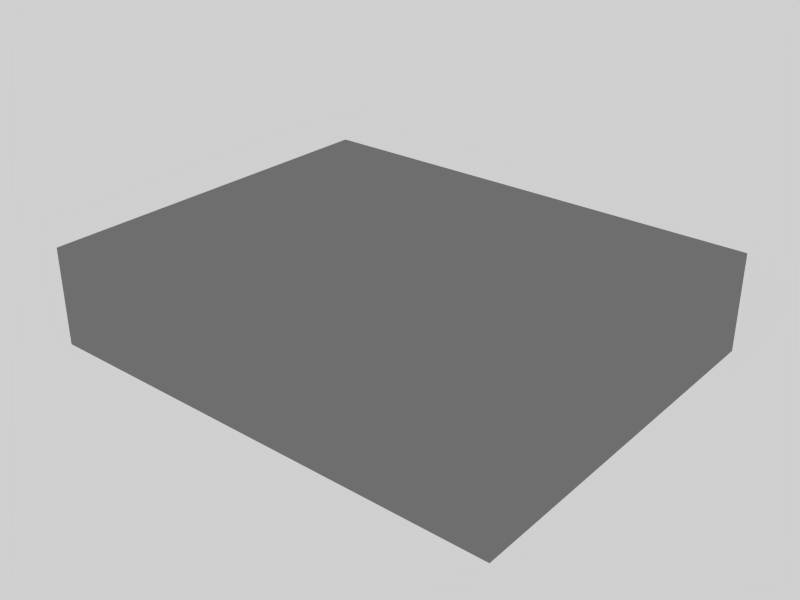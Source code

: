 # Source: 08-Fog.blend  (saved by Blender 2.52.5; exported with 4.5.12 LTS)
import bpy
from mathutils import Matrix  # noqa: F401  (used for matrix-valued properties, if any)

bpy.ops.wm.read_factory_settings(use_empty=True)
scene = bpy.context.scene
scene.name = 'Scene'

# ---- collections
col_collection_1 = bpy.data.collections.new('Collection 1'); scene.collection.children.link(col_collection_1)

# ---- materials (node trees are filled in below, after node groups)
mat_matred = bpy.data.materials.new('MatRed')
mat_matred.alpha_threshold = 0.0
mat_matred.use_transparent_shadow = False
mat_matred.diffuse_color = (0.6843, 0.3066, 0.3066, 1.0)
mat_matred.roughness = 0.5
mat_matred.line_color = (0.0, 0.0, 0.0, 1.0)
mat_matrednomist = bpy.data.materials.new('MatRedNoMist')
mat_matrednomist.alpha_threshold = 0.0
mat_matrednomist.use_transparent_shadow = False
mat_matrednomist.diffuse_color = (1.0, 0.01267, 0.01267, 1.0)
mat_matrednomist.roughness = 0.5
mat_matrednomist.line_color = (0.0, 0.0, 0.0, 1.0)
mat_material_001 = bpy.data.materials.new('Material.001')
mat_material_001.alpha_threshold = 0.0
mat_material_001.use_transparent_shadow = False
mat_material_001.diffuse_color = (0.2489, 0.2489, 0.2489, 1.0)
mat_material_001.roughness = 0.5
mat_material_001.line_color = (0.0, 0.0, 0.0, 1.0)
mat_material_002 = bpy.data.materials.new('Material.002')
mat_material_002.alpha_threshold = 0.0
mat_material_002.use_transparent_shadow = False
mat_material_002.diffuse_color = (0.2967, 0.1441, 0.01649, 1.0)
mat_material_002.roughness = 0.5
mat_material_002.line_color = (0.0, 0.0, 0.0, 1.0)
mat_matblue = bpy.data.materials.new('MatBlue')
mat_matblue.alpha_threshold = 0.0
mat_matblue.use_transparent_shadow = False
mat_matblue.diffuse_color = (0.0004115, 0.1154, 1.0, 1.0)
mat_matblue.roughness = 0.5
mat_matblue.line_color = (0.0, 0.0, 0.0, 1.0)
mat_matbluenomist = bpy.data.materials.new('MatBlueNoMist')
mat_matbluenomist.alpha_threshold = 0.0
mat_matbluenomist.use_transparent_shadow = False
mat_matbluenomist.diffuse_color = (0.0004115, 0.1154, 1.0, 1.0)
mat_matbluenomist.roughness = 0.5
mat_matbluenomist.line_color = (0.0, 0.0, 0.0, 1.0)

# ---- material node trees

# ---- world
world_world = bpy.data.worlds.new('World'); scene.world = world_world
world_world.color = (0.6267, 0.6267, 0.6267)
world_world.use_sun_shadow = False
world_world.sun_shadow_jitter_overblur = 0.0
world_world.cycles.sampling_method = 'MANUAL'
world_world.cycles.sample_map_resolution = 256

# ---- cameras
cam_camera_001 = bpy.data.cameras.new('Camera.001')
cam_camera_001.passepartout_alpha = 0.2
cam_camera_001.clip_end = 500.0
cam_camera_001.lens = 35.0
cam_camera_001.ortho_scale = 7.314
cam_camera_001.show_passepartout = False
cam_camera_001.show_safe_areas = True
cam_camera_001.dof.focus_distance = 0.0
cam_camera_001.dof.aperture_fstop = 128.0

# ---- lights
light_spot_001 = bpy.data.lights.new('Spot.001', 'POINT')
light_spot_001.transmission_factor = 0.0
light_spot_001.cutoff_distance = 30.0
light_spot_001.energy = 100.0
light_spot_001.shadow_buffer_clip_start = 1.001
light_spot_001.shadow_soft_size = 1.0
light_spot_001.shadow_maximum_resolution = 0.006
light_spot_001.use_absolute_resolution = True
light_spot_001.cycles.use_multiple_importance_sampling = False

# ---- meshes
me_cube_001 = bpy.data.meshes.new('Cube.001')
me_cube_001.from_pydata([(-5.295, 1.0, -1.0), (-5.295, -1.0, -1.0), (-7.295, -1.0, -1.0), (-7.295, 1.0, -1.0), (-5.295, 1.0, 1.0), (-5.295, -1.0, 1.0), (-7.295, -1.0, 1.0), (-7.295, 1.0, 1.0), (-5.295, 0.18, -1.0), (-7.295, 0.18, -1.0), (-5.295, 0.18, 1.0), (-7.295, 0.18, 1.0), (-5.295, -0.0914, -1.0), (-7.295, -0.0914, -1.0), (-5.295, -0.0914, 1.0), (-7.295, -0.0914, 1.0), (5.27, -0.0914, 1.0), (7.27, -0.0914, 1.0), (5.27, -0.0914, -1.0), (7.27, -0.0914, -1.0), (5.27, 0.18, 1.0), (7.27, 0.18, 1.0), (5.27, 0.18, -1.0), (7.27, 0.18, -1.0), (5.27, 1.0, 1.0), (5.27, -1.0, 1.0), (7.27, -1.0, 1.0), (7.27, 1.0, 1.0), (5.27, 1.0, -1.0), (5.27, -1.0, -1.0), (7.27, -1.0, -1.0), (7.27, 1.0, -1.0), (12.52, 0.18, 1.0), (12.52, 0.18, -1.0), (12.52, -0.0914, -1.0), (12.52, -0.0914, 1.0), (-12.52, -0.0914, -1.0), (-12.52, -0.0914, 1.0), (-12.52, 0.18, 1.0), (-12.52, 0.18, -1.0)], [], [(4, 0, 3, 7), (0, 8, 9, 3), (7, 11, 10, 4), (8, 0, 4, 10), (11, 7, 3, 9), (8, 12, 13, 9), (12, 1, 2, 13), (11, 15, 14, 10), (15, 6, 5, 14), (14, 5, 1, 12), (6, 15, 13, 2), (25, 16, 18, 29), (17, 26, 30, 19), (16, 25, 26, 17), (20, 16, 17, 21), (19, 30, 29, 18), (23, 19, 18, 22), (20, 24, 28, 22), (27, 21, 23, 31), (24, 20, 21, 27), (31, 23, 22, 28), (27, 31, 28, 24), (8, 10, 20, 22), (8, 22, 18, 12), (12, 18, 16, 14), (14, 16, 20, 10), (23, 21, 32, 33), (19, 23, 33, 34), (21, 17, 35, 32), (17, 19, 34, 35), (13, 15, 37, 36), (15, 11, 38, 37), (9, 13, 36, 39), (11, 9, 39, 38), (37, 38, 39, 36)])
_uv = me_cube_001.uv_layers.new(name='UVTex')
_uv.uv.foreach_set('vector', [0.3321, 0.8347, 0.3318, 0.9934, 0.2262, 0.9929, 0.2265, 0.8342, 0.8563, 0.9764, 0.8561, 0.9198, 0.8941, 0.919, 0.8943, 0.9756, 0.6163, 0.8375, 0.6162, 0.7809, 0.6542, 0.7809, 0.6543, 0.8375, 0.439, 0.6735, 0.4823, 0.6733, 0.4826, 0.832, 0.4393, 0.8322, 0.4393, 0.4152, 0.4826, 0.4154, 0.4823, 0.5741, 0.439, 0.5739, 0.8561, 0.9198, 0.856, 0.9011, 0.894, 0.9002, 0.8941, 0.919, 0.856, 0.9011, 0.8558, 0.8383, 0.8938, 0.8375, 0.894, 0.9002, 0.6162, 0.7809, 0.6161, 0.7622, 0.6542, 0.7622, 0.6542, 0.7809, 0.6161, 0.7622, 0.616, 0.6994, 0.654, 0.6994, 0.6542, 0.7622, 0.05993, 0.9977, 0.01198, 0.998, 0.01165, 0.8393, 0.05961, 0.839, 0.2262, 0.9977, 0.1782, 0.998, 0.1779, 0.8393, 0.2259, 0.839, 0.1672, 0.9977, 0.1192, 0.998, 0.1189, 0.8393, 0.1669, 0.839, 0.1189, 0.9977, 0.07097, 0.998, 0.07064, 0.8393, 0.1186, 0.839, 0.8551, 0.7621, 0.855, 0.6994, 0.893, 0.6994, 0.8931, 0.7621, 0.8551, 0.7809, 0.8551, 0.7621, 0.8931, 0.7621, 0.8932, 0.7809, 0.6171, 0.9064, 0.6168, 0.8437, 0.6548, 0.8429, 0.6551, 0.9056, 0.6171, 0.9252, 0.6171, 0.9064, 0.6551, 0.9056, 0.6552, 0.9243, 0.4388, 0.8322, 0.4821, 0.8324, 0.4818, 0.9911, 0.4385, 0.9909, 0.4826, 0.415, 0.4393, 0.4152, 0.439, 0.2565, 0.4823, 0.2563, 0.8553, 0.8375, 0.8551, 0.7809, 0.8932, 0.7809, 0.8933, 0.8375, 0.6174, 0.9818, 0.6171, 0.9252, 0.6552, 0.9243, 0.6554, 0.9809, 0.4382, 0.9914, 0.3326, 0.9909, 0.3329, 0.8322, 0.4385, 0.8327, 0.01336, 0.0002362, 0.1189, 0.0007231, 0.1172, 0.839, 0.01165, 0.8385, 0.8561, 0.9198, 0.6552, 0.9243, 0.6551, 0.9056, 0.856, 0.9011, 0.1206, 0.839, 0.1189, 0.0007231, 0.2245, 0.0002362, 0.2262, 0.8385, 0.6542, 0.7622, 0.8551, 0.7621, 0.8551, 0.7809, 0.6542, 0.7809, 0.227, 0.0002362, 0.3326, 0.000723, 0.3318, 0.4172, 0.2262, 0.4167, 0.6171, 0.9064, 0.6171, 0.9252, 0.5173, 0.9274, 0.5172, 0.9087, 0.8932, 0.7809, 0.8931, 0.7621, 0.993, 0.7621, 0.993, 0.7809, 0.3326, 0.8337, 0.227, 0.8342, 0.2262, 0.4177, 0.3318, 0.4172, 0.3326, 0.0007231, 0.4382, 0.0002362, 0.439, 0.4147, 0.3334, 0.4152, 0.6161, 0.7622, 0.6162, 0.7809, 0.5168, 0.7809, 0.5168, 0.7622, 0.8941, 0.919, 0.894, 0.9002, 0.9934, 0.898, 0.9935, 0.9167, 0.4382, 0.8322, 0.3326, 0.8317, 0.3334, 0.4172, 0.439, 0.4177, 0.4393, 0.09752, 0.4537, 0.09759, 0.4533, 0.2563, 0.439, 0.2562])
me_cube_001.use_remesh_preserve_volume = False
me_cube_001.use_remesh_preserve_attributes = False
me_cube_001.use_mirror_vertex_groups = False
me_cube_001.update()
me_cube_002 = bpy.data.meshes.new('Cube.002')
me_cube_002.from_pydata([(1.0, 1.0, -1.0), (1.0, -1.0, -1.0), (-1.0, -1.0, -1.0), (-1.0, 1.0, -1.0), (1.0, 1.0, 1.0), (1.0, -1.0, 1.0), (-1.0, -1.0, 1.0), (-1.0, 1.0, 1.0)], [], [(0, 1, 2, 3), (4, 7, 6, 5), (0, 4, 5, 1), (1, 5, 6, 2), (2, 6, 7, 3), (4, 0, 3, 7)])
me_cube_002.materials.append(mat_matred)
me_cube_002.use_remesh_preserve_volume = False
me_cube_002.use_remesh_preserve_attributes = False
me_cube_002.use_mirror_vertex_groups = False
me_cube_002.update()
me_cube_003 = bpy.data.meshes.new('Cube.003')
me_cube_003.from_pydata([(1.0, 1.0, -1.0), (1.0, -1.0, -1.0), (-1.0, -1.0, -1.0), (-1.0, 1.0, -1.0), (1.0, 1.0, 1.0), (1.0, -1.0, 1.0), (-1.0, -1.0, 1.0), (-1.0, 1.0, 1.0)], [], [(0, 1, 2, 3), (4, 7, 6, 5), (0, 4, 5, 1), (1, 5, 6, 2), (2, 6, 7, 3), (4, 0, 3, 7)])
me_cube_003.materials.append(mat_matrednomist)
me_cube_003.use_remesh_preserve_volume = False
me_cube_003.use_remesh_preserve_attributes = False
me_cube_003.use_mirror_vertex_groups = False
me_cube_003.update()
me_mesh_004 = bpy.data.meshes.new('Mesh.004')
me_mesh_004.from_pydata([(-0.9992, 0.004398, 0.0), (-1.0, -2.133e-15, 0.004466), (-1.001, -0.004398, 0.0), (-1.0, -2.133e-15, -0.004466), (-0.736, -0.06368, 0.0), (-0.7368, -0.06808, 0.004466), (-0.7377, -0.07247, 0.0), (-0.7368, -0.06808, -0.004466), (-0.4597, -0.09675, 0.0), (-0.4601, -0.1012, 0.004466), (-0.4604, -0.1057, 0.0), (-0.4601, -0.1012, -0.004466), (-0.1903, -0.1073, 0.0), (-0.1904, -0.1118, 0.004466), (-0.1905, -0.1163, 0.0), (-0.1904, -0.1118, -0.004466), (0.05177, -0.1079, 0.0), (0.05177, -0.1123, 0.004466), (0.05178, -0.1168, 0.0), (0.05177, -0.1123, -0.004466), (0.256, -0.1066, 0.0), (0.2562, -0.1111, 0.004466), (0.2563, -0.1155, 0.0), (0.2562, -0.1111, -0.004466), (0.4539, -0.09559, 0.0), (0.4544, -0.1, 0.004466), (0.4548, -0.1045, 0.0), (0.4544, -0.1, -0.004466), (0.6876, -0.06266, 0.0), (0.6883, -0.06706, 0.004466), (0.6891, -0.07146, 0.0), (0.6883, -0.06706, -0.004466), (0.9992, 0.004399, 0.0), (1.0, 2.133e-15, 0.004466), (1.001, -0.004399, 0.0), (1.0, 2.133e-15, -0.004466)], [], [(0, 4, 7, 3), (4, 0, 1, 5), (2, 6, 5, 1), (3, 7, 6, 2), (4, 8, 11, 7), (5, 9, 8, 4), (6, 10, 9, 5), (7, 11, 10, 6), (8, 12, 15, 11), (9, 13, 12, 8), (10, 14, 13, 9), (11, 15, 14, 10), (12, 16, 19, 15), (13, 17, 16, 12), (14, 18, 17, 13), (15, 19, 18, 14), (16, 20, 23, 19), (17, 21, 20, 16), (18, 22, 21, 17), (19, 23, 22, 18), (20, 24, 27, 23), (21, 25, 24, 20), (22, 26, 25, 21), (23, 27, 26, 22), (24, 28, 31, 27), (25, 29, 28, 24), (26, 30, 29, 25), (27, 31, 30, 26), (28, 32, 35, 31), (29, 33, 32, 28), (30, 34, 33, 29), (31, 35, 34, 30)])
me_mesh_004.polygons.foreach_set('use_smooth', [True] * 32)
_uv = me_mesh_004.uv_layers.new(name='UVTex')
_uv.uv.foreach_set('vector', [0.9829, 0.0004042, 0.8498, 0.132, 0.8323, 0.1316, 0.9653, 0.0, 0.6503, 0.132, 0.5173, 0.0004042, 0.5348, 0.0, 0.6678, 0.1316, 0.2154, 1.0, 0.08235, 0.8684, 0.09989, 0.868, 0.2329, 0.9996, 0.2672, 0.9996, 0.4003, 0.868, 0.4178, 0.8684, 0.2848, 1.0, 0.8498, 0.132, 0.7865, 0.27, 0.7688, 0.2698, 0.8323, 0.1316, 0.6678, 0.1316, 0.7313, 0.2698, 0.7137, 0.27, 0.6503, 0.132, 0.08235, 0.8684, 0.01878, 0.7299, 0.03643, 0.7297, 0.09989, 0.868, 0.4003, 0.868, 0.4637, 0.7297, 0.4814, 0.7299, 0.4178, 0.8684, 0.7865, 0.27, 0.7677, 0.4046, 0.7501, 0.4046, 0.7688, 0.2698, 0.7313, 0.2698, 0.7501, 0.4046, 0.7324, 0.4046, 0.7137, 0.27, 0.01878, 0.7299, 0.0, 0.595, 0.01766, 0.595, 0.03643, 0.7297, 0.4637, 0.7297, 0.4825, 0.595, 0.5001, 0.595, 0.4814, 0.7299, 0.7677, 0.4046, 0.7688, 0.5256, 0.7511, 0.5256, 0.7501, 0.4046, 0.7501, 0.4046, 0.749, 0.5256, 0.7314, 0.5256, 0.7324, 0.4046, 0.0, 0.595, 0.001054, 0.474, 0.01871, 0.474, 0.01766, 0.595, 0.4825, 0.595, 0.4814, 0.474, 0.4991, 0.474, 0.5001, 0.595, 0.7688, 0.5256, 0.773, 0.6276, 0.7553, 0.6277, 0.7511, 0.5256, 0.749, 0.5256, 0.7448, 0.6277, 0.7271, 0.6276, 0.7314, 0.5256, 0.001054, 0.474, 0.005282, 0.3718, 0.02294, 0.3719, 0.01871, 0.474, 0.4814, 0.474, 0.4772, 0.3719, 0.4949, 0.3718, 0.4991, 0.474, 0.773, 0.6276, 0.7966, 0.7265, 0.779, 0.7267, 0.7553, 0.6277, 0.7448, 0.6277, 0.7211, 0.7267, 0.7035, 0.7265, 0.7271, 0.6276, 0.005282, 0.3718, 0.02897, 0.2727, 0.04659, 0.2729, 0.02294, 0.3719, 0.4772, 0.3719, 0.4536, 0.2729, 0.4712, 0.2727, 0.4949, 0.3718, 0.7966, 0.7265, 0.8641, 0.8432, 0.8465, 0.8436, 0.779, 0.7267, 0.7211, 0.7267, 0.6536, 0.8436, 0.6361, 0.8432, 0.7035, 0.7265, 0.02897, 0.2727, 0.09662, 0.1556, 0.1141, 0.156, 0.04659, 0.2729, 0.4536, 0.2729, 0.386, 0.156, 0.4035, 0.1556, 0.4712, 0.2727, 0.8641, 0.8432, 1.0, 0.9988, 0.9825, 0.9992, 0.8465, 0.8436, 0.6536, 0.8436, 0.5177, 0.9992, 0.5001, 0.9988, 0.6361, 0.8432, 0.09662, 0.1556, 0.2325, 0.0, 0.2501, 0.0004005, 0.1141, 0.156, 0.386, 0.156, 0.2501, 0.0004005, 0.2676, 0.0, 0.4035, 0.1556])
me_mesh_004.use_remesh_preserve_volume = False
me_mesh_004.use_remesh_preserve_attributes = False
me_mesh_004.use_mirror_vertex_groups = False
me_mesh_004.update()
me_mesh_005 = bpy.data.meshes.new('Mesh.005')
me_mesh_005.from_pydata([(-0.999, 0.004353, 0.0), (-1.0, -2.133e-15, 0.004466), (-1.001, -0.004353, 0.0), (-1.0, -2.133e-15, -0.004466), (-0.7276, -0.08178, 0.0), (-0.7287, -0.08614, 0.004466), (-0.7297, -0.09049, 0.0), (-0.7287, -0.08614, -0.004466), (-0.423, -0.1325, 0.0), (-0.4235, -0.1369, 0.004466), (-0.4241, -0.1414, 0.0), (-0.4235, -0.1369, -0.004466), (-0.1191, -0.1562, 0.0), (-0.1193, -0.1607, 0.004466), (-0.1195, -0.1651, 0.0), (-0.1193, -0.1607, -0.004466), (0.1491, -0.1612, 0.0), (0.1492, -0.1657, 0.004466), (0.1492, -0.1701, 0.0), (0.1492, -0.1657, -0.004466), (0.3843, -0.1502, 0.0), (0.3847, -0.1546, 0.004466), (0.3851, -0.1591, 0.0), (0.3847, -0.1546, -0.004466), (0.6279, -0.119, 0.0), (0.6286, -0.1235, 0.004466), (0.6293, -0.1279, 0.0), (0.6286, -0.1235, -0.004466), (0.9029, -0.06593, 0.0), (0.9038, -0.0703, 0.004466), (0.9047, -0.07467, 0.0), (0.9038, -0.0703, -0.004466), (1.232, 0.01103, 0.0), (1.233, 0.006664, 0.004466), (1.234, 0.002296, 0.0), (1.233, 0.006664, -0.004466)], [], [(0, 4, 7, 3), (4, 0, 1, 5), (2, 6, 5, 1), (3, 7, 6, 2), (4, 8, 11, 7), (5, 9, 8, 4), (6, 10, 9, 5), (7, 11, 10, 6), (8, 12, 15, 11), (9, 13, 12, 8), (10, 14, 13, 9), (11, 15, 14, 10), (12, 16, 19, 15), (13, 17, 16, 12), (14, 18, 17, 13), (15, 19, 18, 14), (16, 20, 23, 19), (17, 21, 20, 16), (18, 22, 21, 17), (19, 23, 22, 18), (20, 24, 27, 23), (21, 25, 24, 20), (22, 26, 25, 21), (23, 27, 26, 22), (24, 28, 31, 27), (25, 29, 28, 24), (26, 30, 29, 25), (27, 31, 30, 26), (28, 32, 35, 31), (29, 33, 32, 28), (30, 34, 33, 29), (31, 35, 34, 30)])
me_mesh_005.polygons.foreach_set('use_smooth', [True] * 32)
_uv = me_mesh_005.uv_layers.new(name='UVTex')
_uv.uv.foreach_set('vector', [0.9868, 0.0004659, 0.8694, 0.1218, 0.8574, 0.1214, 0.9748, 0.0, 0.6308, 0.1218, 0.5133, 0.0004659, 0.5253, 0.0, 0.6427, 0.1214, 0.2249, 1.0, 0.1075, 0.8786, 0.1195, 0.8782, 0.2369, 0.9995, 0.2633, 0.9995, 0.3807, 0.8782, 0.3927, 0.8786, 0.2752, 1.0, 0.8694, 0.1218, 0.8005, 0.2581, 0.7884, 0.2579, 0.8574, 0.1214, 0.6427, 0.1214, 0.7117, 0.2579, 0.6996, 0.2581, 0.6308, 0.1218, 0.1075, 0.8786, 0.03838, 0.7419, 0.05048, 0.7417, 0.1195, 0.8782, 0.3807, 0.8782, 0.4497, 0.7417, 0.4618, 0.7419, 0.3927, 0.8786, 0.8005, 0.2581, 0.7686, 0.394, 0.7565, 0.3939, 0.7884, 0.2579, 0.7117, 0.2579, 0.7437, 0.3939, 0.7316, 0.394, 0.6996, 0.2581, 0.03838, 0.7419, 0.006388, 0.6057, 0.01852, 0.6056, 0.05048, 0.7417, 0.4497, 0.7417, 0.4816, 0.6056, 0.4938, 0.6057, 0.4618, 0.7419, 0.7686, 0.394, 0.7622, 0.514, 0.7501, 0.5141, 0.7565, 0.3939, 0.7437, 0.3939, 0.7501, 0.5141, 0.7379, 0.514, 0.7316, 0.394, 0.006388, 0.6057, 0.0, 0.4854, 0.01214, 0.4855, 0.01852, 0.6056, 0.4816, 0.6056, 0.488, 0.4855, 0.5002, 0.4854, 0.4938, 0.6057, 0.7622, 0.514, 0.7777, 0.6193, 0.7656, 0.6194, 0.7501, 0.5141, 0.7501, 0.5141, 0.7345, 0.6194, 0.7224, 0.6193, 0.7379, 0.514, 0.0, 0.4854, 0.01556, 0.3799, 0.02768, 0.3801, 0.01214, 0.4855, 0.488, 0.4855, 0.4725, 0.3801, 0.4846, 0.3799, 0.5002, 0.4854, 0.7777, 0.6193, 0.8208, 0.7283, 0.8088, 0.7286, 0.7656, 0.6194, 0.7345, 0.6194, 0.6914, 0.7286, 0.6793, 0.7283, 0.7224, 0.6193, 0.01556, 0.3799, 0.05876, 0.2706, 0.07082, 0.271, 0.02768, 0.3801, 0.4725, 0.3801, 0.4293, 0.271, 0.4414, 0.2706, 0.4846, 0.3799, 0.8208, 0.7283, 0.894, 0.8513, 0.882, 0.8517, 0.8088, 0.7286, 0.6914, 0.7286, 0.6181, 0.8517, 0.6061, 0.8513, 0.6793, 0.7283, 0.05876, 0.2706, 0.1321, 0.1474, 0.1441, 0.1478, 0.07082, 0.271, 0.4293, 0.271, 0.356, 0.1478, 0.368, 0.1474, 0.4414, 0.2706, 0.894, 0.8513, 1.0, 0.9987, 0.988, 0.9991, 0.882, 0.8517, 0.6181, 0.8517, 0.5122, 0.9991, 0.5002, 0.9987, 0.6061, 0.8513, 0.1321, 0.1474, 0.2381, 0.0, 0.2501, 0.0004196, 0.1441, 0.1478, 0.356, 0.1478, 0.2501, 0.0004196, 0.2621, 0.0, 0.368, 0.1474])
me_mesh_005.use_remesh_preserve_volume = False
me_mesh_005.use_remesh_preserve_attributes = False
me_mesh_005.use_mirror_vertex_groups = False
me_mesh_005.update()
me_mesh_006 = bpy.data.meshes.new('Mesh.006')
me_mesh_006.from_pydata([(-1.015, 0.004294, 0.0), (-1.016, -5.194e-10, 0.004466), (-1.018, -0.004294, 0.0), (-1.016, -5.194e-10, -0.004466), (-0.6964, -0.1046, 0.0), (-0.6976, -0.1089, 0.004466), (-0.6989, -0.1132, 0.0), (-0.6976, -0.1089, -0.004466), (-0.3901, -0.1778, 0.0), (-0.3908, -0.1822, 0.004466), (-0.3916, -0.1867, 0.0), (-0.3908, -0.1822, -0.004466), (-0.07798, -0.2096, 0.0), (-0.07811, -0.214, 0.004466), (-0.07823, -0.2185, 0.0), (-0.07811, -0.214, -0.004466), (0.2579, -0.1938, 0.0), (0.2584, -0.1982, 0.004466), (0.2589, -0.2027, 0.0), (0.2584, -0.1982, -0.004466), (0.6355, -0.1246, 0.0), (0.6365, -0.1289, 0.004466), (0.6376, -0.1333, 0.0), (0.6365, -0.1289, -0.004466), (1.073, 0.00435, 0.0), (1.074, 2.337e-09, 0.004466), (1.075, -0.00435, 0.0), (1.074, 2.337e-09, -0.004466)], [], [(0, 4, 7, 3), (4, 0, 1, 5), (2, 6, 5, 1), (3, 7, 6, 2), (4, 8, 11, 7), (5, 9, 8, 4), (6, 10, 9, 5), (7, 11, 10, 6), (8, 12, 15, 11), (9, 13, 12, 8), (10, 14, 13, 9), (11, 15, 14, 10), (12, 16, 19, 15), (13, 17, 16, 12), (14, 18, 17, 13), (15, 19, 18, 14), (16, 20, 23, 19), (17, 21, 20, 16), (18, 22, 21, 17), (19, 23, 22, 18), (20, 24, 27, 23), (21, 25, 24, 20), (22, 26, 25, 21), (23, 27, 26, 22)])
me_mesh_006.polygons.foreach_set('use_smooth', [True] * 24)
_uv = me_mesh_006.uv_layers.new(name='UVTex')
_uv.uv.foreach_set('vector', [0.9901, 0.0005851, 0.8721, 0.153, 0.8626, 0.1525, 0.9806, 0.0, 0.6281, 0.153, 0.51, 0.0005851, 0.5195, 0.0, 0.6376, 0.1525, 0.2307, 1.0, 0.1127, 0.8475, 0.1222, 0.847, 0.2402, 0.9994, 0.26, 0.9994, 0.378, 0.847, 0.3875, 0.8475, 0.2695, 1.0, 0.8721, 0.153, 0.7931, 0.2995, 0.7835, 0.2991, 0.8626, 0.1525, 0.6376, 0.1525, 0.7167, 0.2991, 0.707, 0.2995, 0.6281, 0.153, 0.1127, 0.8475, 0.03348, 0.7006, 0.04311, 0.7003, 0.1222, 0.847, 0.378, 0.847, 0.4571, 0.7003, 0.4667, 0.7006, 0.3875, 0.8475, 0.7931, 0.2995, 0.7598, 0.4486, 0.7501, 0.4486, 0.7835, 0.2991, 0.7167, 0.2991, 0.7501, 0.4486, 0.7404, 0.4486, 0.707, 0.2995, 0.03348, 0.7006, 0.0, 0.5509, 0.009694, 0.5508, 0.04311, 0.7003, 0.4571, 0.7003, 0.4905, 0.5508, 0.5002, 0.5509, 0.4667, 0.7006, 0.7598, 0.4486, 0.7786, 0.6091, 0.769, 0.6093, 0.7501, 0.4486, 0.7501, 0.4486, 0.7312, 0.6093, 0.7215, 0.6091, 0.7404, 0.4486, 0.0, 0.5509, 0.01894, 0.3898, 0.0286, 0.3901, 0.009694, 0.5508, 0.4905, 0.5508, 0.4716, 0.3901, 0.4812, 0.3898, 0.5002, 0.5509, 0.7786, 0.6091, 0.8564, 0.7894, 0.8469, 0.7899, 0.769, 0.6093, 0.7312, 0.6093, 0.6533, 0.7899, 0.6437, 0.7894, 0.7215, 0.6091, 0.01894, 0.3898, 0.09696, 0.209, 0.1065, 0.2095, 0.0286, 0.3901, 0.4716, 0.3901, 0.3937, 0.2095, 0.4032, 0.209, 0.4812, 0.3898, 0.8564, 0.7894, 1.0, 0.9984, 0.9904, 0.9989, 0.8469, 0.7899, 0.6533, 0.7899, 0.5097, 0.9989, 0.5002, 0.9984, 0.6437, 0.7894, 0.09696, 0.209, 0.2405, 0.0, 0.2501, 0.0005042, 0.1065, 0.2095, 0.3937, 0.2095, 0.2501, 0.0005042, 0.2596, 0.0, 0.4032, 0.209])
me_mesh_006.use_remesh_preserve_volume = False
me_mesh_006.use_remesh_preserve_attributes = False
me_mesh_006.use_mirror_vertex_groups = False
me_mesh_006.update()
me_plane = bpy.data.meshes.new('Plane')
me_plane.from_pydata([(60.41, 48.25, 0.0), (60.41, -48.25, 0.0), (-60.41, -48.25, 0.0), (-60.41, 48.25, 0.0), (60.41, 48.25, 25.01), (-60.41, 48.25, 25.01), (60.41, -48.25, 24.92), (-60.41, -48.25, 24.92)], [], [(0, 3, 2, 1), (3, 0, 4, 5), (1, 2, 7, 6), (2, 3, 5, 7), (0, 1, 6, 4), (4, 6, 7, 5)])
_uv = me_plane.uv_layers.new(name='UVTex')
_uv.uv.foreach_set('vector', [0.5099, 0.8564, 0.3731, 0.8564, 0.3731, 0.3154, 0.5099, 0.3154, 0.5099, 0.8564, 0.3731, 0.8564, 0.3731, 0.3154, 0.5099, 0.3154, 0.5099, 0.8564, 0.3731, 0.8564, 0.3731, 0.3154, 0.5099, 0.3154, 0.0, 0.0, 1.0, 0.0, 1.0, 1.0, 0.0, 1.0, 0.0, 0.0, 0.0, 1.0, 1.0, 1.0, 1.0, 0.0, 0.0, 0.0, 0.0, 1.0, 1.0, 1.0, 1.0, 0.0])
me_plane.materials.append(mat_material_001)
me_plane.use_remesh_preserve_volume = False
me_plane.use_remesh_preserve_attributes = False
me_plane.use_mirror_vertex_groups = False
me_plane.update()
me_pole = bpy.data.meshes.new('Pole')
me_pole.from_pydata([(1.634, 0.06988, -0.1061), (1.634, -0.06988, -0.1061), (-1.634, -0.06988, -0.1061), (-1.634, 0.06988, -0.1061), (1.634, 0.06988, 0.1061), (1.634, -0.06988, 0.1061), (-1.634, -0.06988, 0.1061), (-1.634, 0.06988, 0.1061), (0.1494, 0.2948, -7.404), (0.1502, 0.1634, -7.404), (0.05782, 0.06989, -7.404), (-0.07359, 0.06911, -7.404), (-0.1671, 0.1615, -7.404), (-0.1678, 0.2929, -7.404), (-0.07546, 0.3864, -7.404), (0.05595, 0.3871, -7.404), (0.1494, 0.2948, 0.4536), (0.1502, 0.1634, 0.4536), (0.05782, 0.06989, 0.4536), (-0.07359, 0.06911, 0.4536), (-0.1671, 0.1615, 0.4536), (-0.1678, 0.2929, 0.4536), (-0.07546, 0.3864, 0.4536), (0.05595, 0.3871, 0.4536), (-0.008821, 0.2281, 0.4536)], [], [(0, 1, 2, 3), (4, 7, 6, 5), (0, 4, 5, 1), (1, 5, 6, 2), (2, 6, 7, 3), (4, 0, 3, 7), (24, 17, 16), (24, 18, 17), (24, 19, 18), (24, 20, 19), (24, 21, 20), (24, 22, 21), (24, 23, 22), (24, 16, 23), (8, 16, 17, 9), (9, 17, 18, 10), (10, 18, 19, 11), (11, 19, 20, 12), (12, 20, 21, 13), (13, 21, 22, 14), (14, 22, 23, 15), (16, 8, 15, 23)])
me_pole.polygons.foreach_set('use_smooth', [0, 0, 0, 0, 0, 0, 1, 1, 1, 1, 1, 1, 1, 1, 1, 1, 1, 1, 1, 1, 1, 1])
_uv = me_pole.uv_layers.new(name='UVTex')
_uv.uv.foreach_set('vector', [0.4991, 0.9825, 0.4991, 0.9599, 0.99, 0.9599, 0.99, 0.9825, 0.99, 0.9599, 0.4991, 0.9599, 0.4991, 0.9324, 0.99, 0.9324, 0.551, 0.631, 0.551, 0.658, 0.5025, 0.658, 0.5025, 0.631, 0.99, 0.7933, 0.99, 0.881, 0.4991, 0.881, 0.4991, 0.7933, 0.5025, 0.685, 0.5025, 0.658, 0.551, 0.658, 0.551, 0.685, 0.4991, 0.7933, 0.4991, 0.7039, 0.99, 0.7039, 0.99, 0.7933, 0.5908, 0.6577, 0.6174, 0.6466, 0.6174, 0.6687, 0.5908, 0.6577, 0.6018, 0.631, 0.6174, 0.6466, 0.5908, 0.6577, 0.5798, 0.631, 0.6018, 0.631, 0.5908, 0.6577, 0.5642, 0.6466, 0.5798, 0.631, 0.5908, 0.6577, 0.5642, 0.6687, 0.5642, 0.6466, 0.5908, 0.6577, 0.5798, 0.6843, 0.5642, 0.6687, 0.5908, 0.6577, 0.6018, 0.6843, 0.5798, 0.6843, 0.5908, 0.6577, 0.6174, 0.6687, 0.6018, 0.6843, 0.05122, 8.761e-05, 0.05122, 1.0, -1.397e-09, 1.0, -1.397e-09, 0.0001241, 0.3331, 0.9999, 0.3331, 0.0, 0.409, 5.13e-05, 0.409, 0.9999, 0.3331, 0.0, 0.3331, 0.9999, 0.2819, 0.9999, 0.2819, 3.628e-05, 0.2819, 3.628e-05, 0.2819, 0.9999, 0.2178, 1.0, 0.2178, 8.767e-05, 0.2178, 8.767e-05, 0.2178, 1.0, 0.1636, 1.0, 0.1636, 0.0001239, 0.479, 0.0, 0.479, 0.9999, 0.409, 0.9999, 0.409, 5.139e-05, 0.1636, 0.0, 0.1636, 0.9999, 0.1153, 0.9999, 0.1153, 3.628e-05, 0.05122, 1.0, 0.05122, 8.761e-05, 0.1153, 3.628e-05, 0.1153, 0.9999])
me_pole.materials.append(mat_material_002)
me_pole.use_remesh_preserve_volume = False
me_pole.use_remesh_preserve_attributes = False
me_pole.use_mirror_vertex_groups = False
me_pole.update()
me_sphere = bpy.data.meshes.new('Sphere')
me_sphere.from_pydata([(0.1951, 0.0, 0.9808), (0.3827, 0.0, 0.9239), (0.1802, 0.07466, -0.9808), (0.3536, 0.1464, -0.9239), (0.5133, 0.2126, -0.8315), (0.6533, 0.2706, -0.7071), (0.7682, 0.3182, -0.5556), (0.8536, 0.3536, -0.3827), (0.9061, 0.3753, -0.1951), (0.9239, 0.3827, 5.96e-08), (0.9061, 0.3753, 0.1951), (0.8536, 0.3536, 0.3827), (0.7682, 0.3182, 0.5556), (0.6533, 0.2706, 0.7071), (0.5133, 0.2126, 0.8315), (0.3536, 0.1464, 0.9239), (0.1802, 0.07466, 0.9808), (0.1379, 0.1379, 0.9808), (0.2706, 0.2706, 0.9239), (0.3928, 0.3928, 0.8315), (0.5, 0.5, 0.7071), (0.5879, 0.5879, 0.5556), (0.6533, 0.6533, 0.3827), (0.6935, 0.6935, 0.1951), (0.7071, 0.7071, 5.96e-08), (0.6935, 0.6935, -0.1951), (0.6533, 0.6533, -0.3827), (0.5879, 0.5879, -0.5556), (0.5, 0.5, -0.7071), (0.3928, 0.3928, -0.8315), (0.2706, 0.2706, -0.9239), (0.1379, 0.1379, -0.9808), (-1.247e-07, -3.01e-07, -1.0), (0.07466, 0.1802, -0.9808), (0.1464, 0.3536, -0.9239), (0.2126, 0.5133, -0.8315), (0.2706, 0.6533, -0.7071), (0.3182, 0.7682, -0.5556), (0.3536, 0.8536, -0.3827), (0.3753, 0.9061, -0.1951), (0.3827, 0.9239, 5.96e-08), (0.3753, 0.9061, 0.1951), (0.3536, 0.8536, 0.3827), (0.3182, 0.7682, 0.5556), (0.2706, 0.6533, 0.7071), (0.2126, 0.5133, 0.8315), (0.1464, 0.3536, 0.9239), (0.07466, 0.1802, 0.9808), (-1.005e-08, 0.1951, 0.9808), (-7.806e-09, 0.3827, 0.9239), (-1.103e-08, 0.5556, 0.8315), (-1.998e-08, 0.7071, 0.7071), (-3.1e-10, 0.8315, 0.5556), (-2.41e-08, 0.9239, 0.3827), (-5.201e-08, 0.9808, 0.1951), (-3.226e-08, 1.0, 5.96e-08), (-1.975e-08, 0.9808, -0.1951), (3.097e-08, 0.9239, -0.3827), (-3.1e-10, 0.8315, -0.5556), (-1.998e-08, 0.7071, -0.7071), (7.06e-09, 0.5556, -0.8315), (-5.85e-09, 0.3827, -0.9239), (-1.282e-08, 0.1951, -0.9808), (-0.07466, 0.1802, -0.9808), (-0.1464, 0.3536, -0.9239), (-0.2126, 0.5133, -0.8315), (-0.2706, 0.6533, -0.7071), (-0.3182, 0.7682, -0.5556), (-0.3536, 0.8536, -0.3827), (-0.3753, 0.9061, -0.1951), (-0.3827, 0.9239, 5.96e-08), (-0.3753, 0.9061, 0.1951), (-0.3536, 0.8536, 0.3827), (-0.3182, 0.7682, 0.5556), (-0.2706, 0.6533, 0.7071), (-0.2126, 0.5133, 0.8315), (-0.1464, 0.3536, 0.9239), (-0.07466, 0.1802, 0.9808), (-0.1379, 0.1379, 0.9808), (-0.2706, 0.2706, 0.9239), (-0.3928, 0.3928, 0.8315), (-0.5, 0.5, 0.7071), (-0.5879, 0.5879, 0.5556), (-0.6533, 0.6533, 0.3827), (-0.6935, 0.6935, 0.1951), (-0.7071, 0.7071, 5.96e-08), (-0.6935, 0.6935, -0.1951), (-0.6533, 0.6533, -0.3827), (-0.5879, 0.5879, -0.5556), (-0.5, 0.5, -0.7071), (-0.3928, 0.3928, -0.8315), (-0.2706, 0.2706, -0.9239), (-0.1379, 0.1379, -0.9808), (-0.1802, 0.07466, -0.9808), (-0.3536, 0.1464, -0.9239), (-0.5133, 0.2126, -0.8315), (-0.6533, 0.2706, -0.7071), (-0.7682, 0.3182, -0.5556), (-0.8536, 0.3536, -0.3827), (-0.9061, 0.3753, -0.1951), (-0.9239, 0.3827, 5.96e-08), (-0.9061, 0.3753, 0.1951), (-0.8536, 0.3536, 0.3827), (-0.7682, 0.3182, 0.5556), (-0.6533, 0.2706, 0.7071), (-0.5133, 0.2126, 0.8315), (-0.3536, 0.1464, 0.9239), (-0.1802, 0.07466, 0.9808), (-0.1951, -1.123e-08, 0.9808), (-0.3827, -3.534e-08, 0.9239), (-0.5556, -1.103e-08, 0.8315), (-0.7071, -5.223e-08, 0.7071), (-0.8315, -5.034e-09, 0.5556), (-0.9239, -5.636e-08, 0.3827), (-0.9808, -5.674e-08, 0.1951), (-1.0, -1.417e-08, 5.96e-08), (-0.9808, -5.674e-08, -0.1951), (-0.9239, 2.624e-08, -0.3827), (-0.8315, -5.034e-09, -0.5556), (-0.7071, -5.223e-08, -0.7071), (-0.5556, -6.707e-09, -0.8315), (-0.3827, -8.212e-09, -0.9239), (-0.1951, -8.296e-09, -0.9808), (-0.1802, -0.07466, -0.9808), (-0.3536, -0.1464, -0.9239), (-0.5133, -0.2126, -0.8315), (-0.6533, -0.2706, -0.7071), (-0.7682, -0.3182, -0.5556), (-0.8536, -0.3536, -0.3827), (-0.9061, -0.3753, -0.1951), (-0.9239, -0.3827, 5.96e-08), (-0.9061, -0.3753, 0.1951), (-0.8536, -0.3536, 0.3827), (-0.7682, -0.3182, 0.5556), (-0.6533, -0.2706, 0.7071), (-0.5133, -0.2126, 0.8315), (-0.3536, -0.1464, 0.9239), (-0.1802, -0.07466, 0.9808), (0.0, 0.0, 1.0), (-0.1379, -0.1379, 0.9808), (-0.2706, -0.2706, 0.9239), (-0.3928, -0.3928, 0.8315), (-0.5, -0.5, 0.7071), (-0.5879, -0.5879, 0.5556), (-0.6533, -0.6533, 0.3827), (-0.6935, -0.6935, 0.1951), (-0.7071, -0.7071, 5.96e-08), (-0.6935, -0.6935, -0.1951), (-0.6533, -0.6533, -0.3827), (-0.5879, -0.5879, -0.5556), (-0.5, -0.5, -0.7071), (-0.3928, -0.3928, -0.8315), (-0.2706, -0.2706, -0.9239), (-0.1379, -0.1379, -0.9808), (-0.07466, -0.1802, -0.9808), (-0.1464, -0.3536, -0.9239), (-0.2126, -0.5133, -0.8315), (-0.2706, -0.6533, -0.7071), (-0.3182, -0.7682, -0.5556), (-0.3536, -0.8536, -0.3827), (-0.3753, -0.9061, -0.1951), (-0.3827, -0.9239, 5.96e-08), (-0.3753, -0.9061, 0.1951), (-0.3536, -0.8536, 0.3827), (-0.3182, -0.7682, 0.5556), (-0.2706, -0.6533, 0.7071), (-0.2126, -0.5133, 0.8315), (-0.1464, -0.3536, 0.9239), (-0.07466, -0.1802, 0.9808), (2.048e-08, -0.1951, 0.9808), (4.006e-08, -0.3827, 0.9239), (1.103e-08, -0.5556, 0.8315), (5.696e-08, -0.7071, 0.7071), (5.034e-09, -0.8315, 0.5556), (6.108e-08, -0.9239, 0.3827), (6.146e-08, -0.9808, 0.1951), (5.115e-08, -1.0, 5.96e-08), (6.146e-08, -0.9808, -0.1951), (6.014e-09, -0.9239, -0.3827), (5.034e-09, -0.8315, -0.5556), (5.696e-08, -0.7071, -0.7071), (2.388e-09, -0.5556, -0.8315), (-8.312e-10, -0.3827, -0.9239), (9.477e-09, -0.1951, -0.9808), (0.07466, -0.1802, -0.9808), (0.1464, -0.3536, -0.9239), (0.2126, -0.5133, -0.8315), (0.2706, -0.6533, -0.7071), (0.3182, -0.7682, -0.5556), (0.3536, -0.8536, -0.3827), (0.3753, -0.9061, -0.1951), (0.3827, -0.9239, 5.96e-08), (0.3753, -0.9061, 0.1951), (0.3536, -0.8536, 0.3827), (0.3182, -0.7682, 0.5556), (0.2706, -0.6533, 0.7071), (0.2126, -0.5133, 0.8315), (0.1464, -0.3536, 0.9239), (0.07466, -0.1802, 0.9808), (0.1379, -0.1379, 0.9808), (0.2706, -0.2706, 0.9239), (0.3928, -0.3928, 0.8315), (0.5, -0.5, 0.7071), (0.5879, -0.5879, 0.5556), (0.6533, -0.6533, 0.3827), (0.6935, -0.6935, 0.1951), (0.7071, -0.7071, 5.96e-08), (0.6935, -0.6935, -0.1951), (0.6533, -0.6533, -0.3827), (0.5879, -0.5879, -0.5556), (0.5, -0.5, -0.7071), (0.3928, -0.3928, -0.8315), (0.2706, -0.2706, -0.9239), (0.1379, -0.1379, -0.9808), (0.1802, -0.07466, -0.9808), (0.3536, -0.1464, -0.9239), (0.5133, -0.2126, -0.8315), (0.6533, -0.2706, -0.7071), (0.7682, -0.3182, -0.5556), (0.8536, -0.3536, -0.3827), (0.9061, -0.3753, -0.1951), (0.9239, -0.3827, 5.96e-08), (0.9061, -0.3753, 0.1951), (0.8536, -0.3536, 0.3827), (0.7682, -0.3182, 0.5556), (0.6533, -0.2706, 0.7071), (0.5133, -0.2126, 0.8315), (0.3536, -0.1464, 0.9239), (0.1802, -0.07466, 0.9808), (0.5556, 1.103e-08, 0.8315), (0.7071, 6.168e-08, 0.7071), (0.8315, 5.034e-09, 0.5556), (0.9239, 6.581e-08, 0.3827), (0.9808, 9.844e-08, 0.1951), (1.0, 6.06e-08, 5.96e-08), (0.9808, 9.844e-08, -0.1951), (0.9239, 6.581e-08, -0.3827), (0.8315, 5.034e-09, -0.5556), (0.7071, 6.168e-08, -0.7071), (0.5556, 3.465e-08, -0.8315), (0.3827, 1.531e-09, -0.9239), (0.1951, 1.754e-08, -0.9808)], [], [(32, 2, 241), (241, 2, 3, 240), (240, 3, 4, 239), (239, 4, 5, 238), (238, 5, 6, 237), (237, 6, 7, 236), (236, 7, 8, 235), (235, 8, 9, 234), (234, 9, 10, 233), (233, 10, 11, 232), (232, 11, 12, 231), (231, 12, 13, 230), (230, 13, 14, 229), (229, 14, 15, 1), (16, 0, 1, 15), (0, 16, 138), (16, 17, 138), (15, 18, 17, 16), (14, 19, 18, 15), (13, 20, 19, 14), (12, 21, 20, 13), (11, 22, 21, 12), (10, 23, 22, 11), (9, 24, 23, 10), (8, 25, 24, 9), (7, 26, 25, 8), (6, 27, 26, 7), (5, 28, 27, 6), (4, 29, 28, 5), (3, 30, 29, 4), (2, 31, 30, 3), (32, 31, 2), (32, 33, 31), (31, 33, 34, 30), (30, 34, 35, 29), (29, 35, 36, 28), (28, 36, 37, 27), (27, 37, 38, 26), (26, 38, 39, 25), (25, 39, 40, 24), (24, 40, 41, 23), (23, 41, 42, 22), (22, 42, 43, 21), (21, 43, 44, 20), (20, 44, 45, 19), (19, 45, 46, 18), (18, 46, 47, 17), (17, 47, 138), (47, 48, 138), (46, 49, 48, 47), (45, 50, 49, 46), (44, 51, 50, 45), (43, 52, 51, 44), (42, 53, 52, 43), (41, 54, 53, 42), (40, 55, 54, 41), (39, 56, 55, 40), (38, 57, 56, 39), (37, 58, 57, 38), (36, 59, 58, 37), (35, 60, 59, 36), (34, 61, 60, 35), (33, 62, 61, 34), (32, 62, 33), (32, 63, 62), (62, 63, 64, 61), (61, 64, 65, 60), (60, 65, 66, 59), (59, 66, 67, 58), (58, 67, 68, 57), (57, 68, 69, 56), (56, 69, 70, 55), (55, 70, 71, 54), (54, 71, 72, 53), (53, 72, 73, 52), (52, 73, 74, 51), (51, 74, 75, 50), (50, 75, 76, 49), (49, 76, 77, 48), (48, 77, 138), (77, 78, 138), (76, 79, 78, 77), (75, 80, 79, 76), (74, 81, 80, 75), (73, 82, 81, 74), (72, 83, 82, 73), (71, 84, 83, 72), (70, 85, 84, 71), (69, 86, 85, 70), (68, 87, 86, 69), (67, 88, 87, 68), (66, 89, 88, 67), (65, 90, 89, 66), (64, 91, 90, 65), (63, 92, 91, 64), (32, 92, 63), (32, 93, 92), (92, 93, 94, 91), (91, 94, 95, 90), (90, 95, 96, 89), (89, 96, 97, 88), (88, 97, 98, 87), (87, 98, 99, 86), (86, 99, 100, 85), (85, 100, 101, 84), (84, 101, 102, 83), (83, 102, 103, 82), (82, 103, 104, 81), (81, 104, 105, 80), (80, 105, 106, 79), (79, 106, 107, 78), (78, 107, 138), (107, 108, 138), (106, 109, 108, 107), (105, 110, 109, 106), (104, 111, 110, 105), (103, 112, 111, 104), (102, 113, 112, 103), (101, 114, 113, 102), (100, 115, 114, 101), (99, 116, 115, 100), (98, 117, 116, 99), (97, 118, 117, 98), (96, 119, 118, 97), (95, 120, 119, 96), (94, 121, 120, 95), (93, 122, 121, 94), (32, 122, 93), (32, 123, 122), (122, 123, 124, 121), (121, 124, 125, 120), (120, 125, 126, 119), (119, 126, 127, 118), (118, 127, 128, 117), (117, 128, 129, 116), (116, 129, 130, 115), (115, 130, 131, 114), (114, 131, 132, 113), (113, 132, 133, 112), (112, 133, 134, 111), (111, 134, 135, 110), (110, 135, 136, 109), (109, 136, 137, 108), (108, 137, 138), (137, 139, 138), (136, 140, 139, 137), (135, 141, 140, 136), (134, 142, 141, 135), (133, 143, 142, 134), (132, 144, 143, 133), (131, 145, 144, 132), (130, 146, 145, 131), (129, 147, 146, 130), (128, 148, 147, 129), (127, 149, 148, 128), (126, 150, 149, 127), (125, 151, 150, 126), (124, 152, 151, 125), (123, 153, 152, 124), (32, 153, 123), (32, 154, 153), (153, 154, 155, 152), (152, 155, 156, 151), (151, 156, 157, 150), (150, 157, 158, 149), (149, 158, 159, 148), (148, 159, 160, 147), (147, 160, 161, 146), (146, 161, 162, 145), (145, 162, 163, 144), (144, 163, 164, 143), (143, 164, 165, 142), (142, 165, 166, 141), (141, 166, 167, 140), (140, 167, 168, 139), (139, 168, 138), (168, 169, 138), (167, 170, 169, 168), (166, 171, 170, 167), (165, 172, 171, 166), (164, 173, 172, 165), (163, 174, 173, 164), (162, 175, 174, 163), (161, 176, 175, 162), (160, 177, 176, 161), (159, 178, 177, 160), (158, 179, 178, 159), (157, 180, 179, 158), (156, 181, 180, 157), (155, 182, 181, 156), (154, 183, 182, 155), (32, 183, 154), (32, 184, 183), (183, 184, 185, 182), (182, 185, 186, 181), (181, 186, 187, 180), (180, 187, 188, 179), (179, 188, 189, 178), (178, 189, 190, 177), (177, 190, 191, 176), (176, 191, 192, 175), (175, 192, 193, 174), (174, 193, 194, 173), (173, 194, 195, 172), (172, 195, 196, 171), (171, 196, 197, 170), (170, 197, 198, 169), (169, 198, 138), (198, 199, 138), (197, 200, 199, 198), (196, 201, 200, 197), (195, 202, 201, 196), (194, 203, 202, 195), (193, 204, 203, 194), (192, 205, 204, 193), (191, 206, 205, 192), (190, 207, 206, 191), (189, 208, 207, 190), (188, 209, 208, 189), (187, 210, 209, 188), (186, 211, 210, 187), (185, 212, 211, 186), (184, 213, 212, 185), (32, 213, 184), (32, 214, 213), (213, 214, 215, 212), (212, 215, 216, 211), (211, 216, 217, 210), (210, 217, 218, 209), (209, 218, 219, 208), (208, 219, 220, 207), (207, 220, 221, 206), (206, 221, 222, 205), (205, 222, 223, 204), (204, 223, 224, 203), (203, 224, 225, 202), (202, 225, 226, 201), (201, 226, 227, 200), (200, 227, 228, 199), (199, 228, 138), (228, 0, 138), (0, 228, 227, 1), (226, 229, 1, 227), (225, 230, 229, 226), (224, 231, 230, 225), (223, 232, 231, 224), (222, 233, 232, 223), (221, 234, 233, 222), (220, 235, 234, 221), (219, 236, 235, 220), (218, 237, 236, 219), (217, 238, 237, 218), (216, 239, 238, 217), (215, 240, 239, 216), (214, 241, 240, 215), (32, 241, 214)])
me_sphere.materials.append(mat_matblue)
me_sphere.use_remesh_preserve_volume = False
me_sphere.use_remesh_preserve_attributes = False
me_sphere.use_mirror_vertex_groups = False
me_sphere.update()
me_sphere_001 = bpy.data.meshes.new('Sphere.001')
me_sphere_001.from_pydata([(0.1951, 0.0, 0.9808), (0.3827, 0.0, 0.9239), (0.1802, 0.07466, -0.9808), (0.3536, 0.1464, -0.9239), (0.5133, 0.2126, -0.8315), (0.6533, 0.2706, -0.7071), (0.7682, 0.3182, -0.5556), (0.8536, 0.3536, -0.3827), (0.9061, 0.3753, -0.1951), (0.9239, 0.3827, 5.96e-08), (0.9061, 0.3753, 0.1951), (0.8536, 0.3536, 0.3827), (0.7682, 0.3182, 0.5556), (0.6533, 0.2706, 0.7071), (0.5133, 0.2126, 0.8315), (0.3536, 0.1464, 0.9239), (0.1802, 0.07466, 0.9808), (0.1379, 0.1379, 0.9808), (0.2706, 0.2706, 0.9239), (0.3928, 0.3928, 0.8315), (0.5, 0.5, 0.7071), (0.5879, 0.5879, 0.5556), (0.6533, 0.6533, 0.3827), (0.6935, 0.6935, 0.1951), (0.7071, 0.7071, 5.96e-08), (0.6935, 0.6935, -0.1951), (0.6533, 0.6533, -0.3827), (0.5879, 0.5879, -0.5556), (0.5, 0.5, -0.7071), (0.3928, 0.3928, -0.8315), (0.2706, 0.2706, -0.9239), (0.1379, 0.1379, -0.9808), (-1.247e-07, -3.01e-07, -1.0), (0.07466, 0.1802, -0.9808), (0.1464, 0.3536, -0.9239), (0.2126, 0.5133, -0.8315), (0.2706, 0.6533, -0.7071), (0.3182, 0.7682, -0.5556), (0.3536, 0.8536, -0.3827), (0.3753, 0.9061, -0.1951), (0.3827, 0.9239, 5.96e-08), (0.3753, 0.9061, 0.1951), (0.3536, 0.8536, 0.3827), (0.3182, 0.7682, 0.5556), (0.2706, 0.6533, 0.7071), (0.2126, 0.5133, 0.8315), (0.1464, 0.3536, 0.9239), (0.07466, 0.1802, 0.9808), (-1.005e-08, 0.1951, 0.9808), (-7.806e-09, 0.3827, 0.9239), (-1.103e-08, 0.5556, 0.8315), (-1.998e-08, 0.7071, 0.7071), (-3.1e-10, 0.8315, 0.5556), (-2.41e-08, 0.9239, 0.3827), (-5.201e-08, 0.9808, 0.1951), (-3.226e-08, 1.0, 5.96e-08), (-1.975e-08, 0.9808, -0.1951), (3.097e-08, 0.9239, -0.3827), (-3.1e-10, 0.8315, -0.5556), (-1.998e-08, 0.7071, -0.7071), (7.06e-09, 0.5556, -0.8315), (-5.85e-09, 0.3827, -0.9239), (-1.282e-08, 0.1951, -0.9808), (-0.07466, 0.1802, -0.9808), (-0.1464, 0.3536, -0.9239), (-0.2126, 0.5133, -0.8315), (-0.2706, 0.6533, -0.7071), (-0.3182, 0.7682, -0.5556), (-0.3536, 0.8536, -0.3827), (-0.3753, 0.9061, -0.1951), (-0.3827, 0.9239, 5.96e-08), (-0.3753, 0.9061, 0.1951), (-0.3536, 0.8536, 0.3827), (-0.3182, 0.7682, 0.5556), (-0.2706, 0.6533, 0.7071), (-0.2126, 0.5133, 0.8315), (-0.1464, 0.3536, 0.9239), (-0.07466, 0.1802, 0.9808), (-0.1379, 0.1379, 0.9808), (-0.2706, 0.2706, 0.9239), (-0.3928, 0.3928, 0.8315), (-0.5, 0.5, 0.7071), (-0.5879, 0.5879, 0.5556), (-0.6533, 0.6533, 0.3827), (-0.6935, 0.6935, 0.1951), (-0.7071, 0.7071, 5.96e-08), (-0.6935, 0.6935, -0.1951), (-0.6533, 0.6533, -0.3827), (-0.5879, 0.5879, -0.5556), (-0.5, 0.5, -0.7071), (-0.3928, 0.3928, -0.8315), (-0.2706, 0.2706, -0.9239), (-0.1379, 0.1379, -0.9808), (-0.1802, 0.07466, -0.9808), (-0.3536, 0.1464, -0.9239), (-0.5133, 0.2126, -0.8315), (-0.6533, 0.2706, -0.7071), (-0.7682, 0.3182, -0.5556), (-0.8536, 0.3536, -0.3827), (-0.9061, 0.3753, -0.1951), (-0.9239, 0.3827, 5.96e-08), (-0.9061, 0.3753, 0.1951), (-0.8536, 0.3536, 0.3827), (-0.7682, 0.3182, 0.5556), (-0.6533, 0.2706, 0.7071), (-0.5133, 0.2126, 0.8315), (-0.3536, 0.1464, 0.9239), (-0.1802, 0.07466, 0.9808), (-0.1951, -1.123e-08, 0.9808), (-0.3827, -3.534e-08, 0.9239), (-0.5556, -1.103e-08, 0.8315), (-0.7071, -5.223e-08, 0.7071), (-0.8315, -5.034e-09, 0.5556), (-0.9239, -5.636e-08, 0.3827), (-0.9808, -5.674e-08, 0.1951), (-1.0, -1.417e-08, 5.96e-08), (-0.9808, -5.674e-08, -0.1951), (-0.9239, 2.624e-08, -0.3827), (-0.8315, -5.034e-09, -0.5556), (-0.7071, -5.223e-08, -0.7071), (-0.5556, -6.707e-09, -0.8315), (-0.3827, -8.212e-09, -0.9239), (-0.1951, -8.296e-09, -0.9808), (-0.1802, -0.07466, -0.9808), (-0.3536, -0.1464, -0.9239), (-0.5133, -0.2126, -0.8315), (-0.6533, -0.2706, -0.7071), (-0.7682, -0.3182, -0.5556), (-0.8536, -0.3536, -0.3827), (-0.9061, -0.3753, -0.1951), (-0.9239, -0.3827, 5.96e-08), (-0.9061, -0.3753, 0.1951), (-0.8536, -0.3536, 0.3827), (-0.7682, -0.3182, 0.5556), (-0.6533, -0.2706, 0.7071), (-0.5133, -0.2126, 0.8315), (-0.3536, -0.1464, 0.9239), (-0.1802, -0.07466, 0.9808), (0.0, 0.0, 1.0), (-0.1379, -0.1379, 0.9808), (-0.2706, -0.2706, 0.9239), (-0.3928, -0.3928, 0.8315), (-0.5, -0.5, 0.7071), (-0.5879, -0.5879, 0.5556), (-0.6533, -0.6533, 0.3827), (-0.6935, -0.6935, 0.1951), (-0.7071, -0.7071, 5.96e-08), (-0.6935, -0.6935, -0.1951), (-0.6533, -0.6533, -0.3827), (-0.5879, -0.5879, -0.5556), (-0.5, -0.5, -0.7071), (-0.3928, -0.3928, -0.8315), (-0.2706, -0.2706, -0.9239), (-0.1379, -0.1379, -0.9808), (-0.07466, -0.1802, -0.9808), (-0.1464, -0.3536, -0.9239), (-0.2126, -0.5133, -0.8315), (-0.2706, -0.6533, -0.7071), (-0.3182, -0.7682, -0.5556), (-0.3536, -0.8536, -0.3827), (-0.3753, -0.9061, -0.1951), (-0.3827, -0.9239, 5.96e-08), (-0.3753, -0.9061, 0.1951), (-0.3536, -0.8536, 0.3827), (-0.3182, -0.7682, 0.5556), (-0.2706, -0.6533, 0.7071), (-0.2126, -0.5133, 0.8315), (-0.1464, -0.3536, 0.9239), (-0.07466, -0.1802, 0.9808), (2.048e-08, -0.1951, 0.9808), (4.006e-08, -0.3827, 0.9239), (1.103e-08, -0.5556, 0.8315), (5.696e-08, -0.7071, 0.7071), (5.034e-09, -0.8315, 0.5556), (6.108e-08, -0.9239, 0.3827), (6.146e-08, -0.9808, 0.1951), (5.115e-08, -1.0, 5.96e-08), (6.146e-08, -0.9808, -0.1951), (6.014e-09, -0.9239, -0.3827), (5.034e-09, -0.8315, -0.5556), (5.696e-08, -0.7071, -0.7071), (2.388e-09, -0.5556, -0.8315), (-8.312e-10, -0.3827, -0.9239), (9.477e-09, -0.1951, -0.9808), (0.07466, -0.1802, -0.9808), (0.1464, -0.3536, -0.9239), (0.2126, -0.5133, -0.8315), (0.2706, -0.6533, -0.7071), (0.3182, -0.7682, -0.5556), (0.3536, -0.8536, -0.3827), (0.3753, -0.9061, -0.1951), (0.3827, -0.9239, 5.96e-08), (0.3753, -0.9061, 0.1951), (0.3536, -0.8536, 0.3827), (0.3182, -0.7682, 0.5556), (0.2706, -0.6533, 0.7071), (0.2126, -0.5133, 0.8315), (0.1464, -0.3536, 0.9239), (0.07466, -0.1802, 0.9808), (0.1379, -0.1379, 0.9808), (0.2706, -0.2706, 0.9239), (0.3928, -0.3928, 0.8315), (0.5, -0.5, 0.7071), (0.5879, -0.5879, 0.5556), (0.6533, -0.6533, 0.3827), (0.6935, -0.6935, 0.1951), (0.7071, -0.7071, 5.96e-08), (0.6935, -0.6935, -0.1951), (0.6533, -0.6533, -0.3827), (0.5879, -0.5879, -0.5556), (0.5, -0.5, -0.7071), (0.3928, -0.3928, -0.8315), (0.2706, -0.2706, -0.9239), (0.1379, -0.1379, -0.9808), (0.1802, -0.07466, -0.9808), (0.3536, -0.1464, -0.9239), (0.5133, -0.2126, -0.8315), (0.6533, -0.2706, -0.7071), (0.7682, -0.3182, -0.5556), (0.8536, -0.3536, -0.3827), (0.9061, -0.3753, -0.1951), (0.9239, -0.3827, 5.96e-08), (0.9061, -0.3753, 0.1951), (0.8536, -0.3536, 0.3827), (0.7682, -0.3182, 0.5556), (0.6533, -0.2706, 0.7071), (0.5133, -0.2126, 0.8315), (0.3536, -0.1464, 0.9239), (0.1802, -0.07466, 0.9808), (0.5556, 1.103e-08, 0.8315), (0.7071, 6.168e-08, 0.7071), (0.8315, 5.034e-09, 0.5556), (0.9239, 6.581e-08, 0.3827), (0.9808, 9.844e-08, 0.1951), (1.0, 6.06e-08, 5.96e-08), (0.9808, 9.844e-08, -0.1951), (0.9239, 6.581e-08, -0.3827), (0.8315, 5.034e-09, -0.5556), (0.7071, 6.168e-08, -0.7071), (0.5556, 3.465e-08, -0.8315), (0.3827, 1.531e-09, -0.9239), (0.1951, 1.754e-08, -0.9808)], [], [(32, 2, 241), (241, 2, 3, 240), (240, 3, 4, 239), (239, 4, 5, 238), (238, 5, 6, 237), (237, 6, 7, 236), (236, 7, 8, 235), (235, 8, 9, 234), (234, 9, 10, 233), (233, 10, 11, 232), (232, 11, 12, 231), (231, 12, 13, 230), (230, 13, 14, 229), (229, 14, 15, 1), (16, 0, 1, 15), (0, 16, 138), (16, 17, 138), (15, 18, 17, 16), (14, 19, 18, 15), (13, 20, 19, 14), (12, 21, 20, 13), (11, 22, 21, 12), (10, 23, 22, 11), (9, 24, 23, 10), (8, 25, 24, 9), (7, 26, 25, 8), (6, 27, 26, 7), (5, 28, 27, 6), (4, 29, 28, 5), (3, 30, 29, 4), (2, 31, 30, 3), (32, 31, 2), (32, 33, 31), (31, 33, 34, 30), (30, 34, 35, 29), (29, 35, 36, 28), (28, 36, 37, 27), (27, 37, 38, 26), (26, 38, 39, 25), (25, 39, 40, 24), (24, 40, 41, 23), (23, 41, 42, 22), (22, 42, 43, 21), (21, 43, 44, 20), (20, 44, 45, 19), (19, 45, 46, 18), (18, 46, 47, 17), (17, 47, 138), (47, 48, 138), (46, 49, 48, 47), (45, 50, 49, 46), (44, 51, 50, 45), (43, 52, 51, 44), (42, 53, 52, 43), (41, 54, 53, 42), (40, 55, 54, 41), (39, 56, 55, 40), (38, 57, 56, 39), (37, 58, 57, 38), (36, 59, 58, 37), (35, 60, 59, 36), (34, 61, 60, 35), (33, 62, 61, 34), (32, 62, 33), (32, 63, 62), (62, 63, 64, 61), (61, 64, 65, 60), (60, 65, 66, 59), (59, 66, 67, 58), (58, 67, 68, 57), (57, 68, 69, 56), (56, 69, 70, 55), (55, 70, 71, 54), (54, 71, 72, 53), (53, 72, 73, 52), (52, 73, 74, 51), (51, 74, 75, 50), (50, 75, 76, 49), (49, 76, 77, 48), (48, 77, 138), (77, 78, 138), (76, 79, 78, 77), (75, 80, 79, 76), (74, 81, 80, 75), (73, 82, 81, 74), (72, 83, 82, 73), (71, 84, 83, 72), (70, 85, 84, 71), (69, 86, 85, 70), (68, 87, 86, 69), (67, 88, 87, 68), (66, 89, 88, 67), (65, 90, 89, 66), (64, 91, 90, 65), (63, 92, 91, 64), (32, 92, 63), (32, 93, 92), (92, 93, 94, 91), (91, 94, 95, 90), (90, 95, 96, 89), (89, 96, 97, 88), (88, 97, 98, 87), (87, 98, 99, 86), (86, 99, 100, 85), (85, 100, 101, 84), (84, 101, 102, 83), (83, 102, 103, 82), (82, 103, 104, 81), (81, 104, 105, 80), (80, 105, 106, 79), (79, 106, 107, 78), (78, 107, 138), (107, 108, 138), (106, 109, 108, 107), (105, 110, 109, 106), (104, 111, 110, 105), (103, 112, 111, 104), (102, 113, 112, 103), (101, 114, 113, 102), (100, 115, 114, 101), (99, 116, 115, 100), (98, 117, 116, 99), (97, 118, 117, 98), (96, 119, 118, 97), (95, 120, 119, 96), (94, 121, 120, 95), (93, 122, 121, 94), (32, 122, 93), (32, 123, 122), (122, 123, 124, 121), (121, 124, 125, 120), (120, 125, 126, 119), (119, 126, 127, 118), (118, 127, 128, 117), (117, 128, 129, 116), (116, 129, 130, 115), (115, 130, 131, 114), (114, 131, 132, 113), (113, 132, 133, 112), (112, 133, 134, 111), (111, 134, 135, 110), (110, 135, 136, 109), (109, 136, 137, 108), (108, 137, 138), (137, 139, 138), (136, 140, 139, 137), (135, 141, 140, 136), (134, 142, 141, 135), (133, 143, 142, 134), (132, 144, 143, 133), (131, 145, 144, 132), (130, 146, 145, 131), (129, 147, 146, 130), (128, 148, 147, 129), (127, 149, 148, 128), (126, 150, 149, 127), (125, 151, 150, 126), (124, 152, 151, 125), (123, 153, 152, 124), (32, 153, 123), (32, 154, 153), (153, 154, 155, 152), (152, 155, 156, 151), (151, 156, 157, 150), (150, 157, 158, 149), (149, 158, 159, 148), (148, 159, 160, 147), (147, 160, 161, 146), (146, 161, 162, 145), (145, 162, 163, 144), (144, 163, 164, 143), (143, 164, 165, 142), (142, 165, 166, 141), (141, 166, 167, 140), (140, 167, 168, 139), (139, 168, 138), (168, 169, 138), (167, 170, 169, 168), (166, 171, 170, 167), (165, 172, 171, 166), (164, 173, 172, 165), (163, 174, 173, 164), (162, 175, 174, 163), (161, 176, 175, 162), (160, 177, 176, 161), (159, 178, 177, 160), (158, 179, 178, 159), (157, 180, 179, 158), (156, 181, 180, 157), (155, 182, 181, 156), (154, 183, 182, 155), (32, 183, 154), (32, 184, 183), (183, 184, 185, 182), (182, 185, 186, 181), (181, 186, 187, 180), (180, 187, 188, 179), (179, 188, 189, 178), (178, 189, 190, 177), (177, 190, 191, 176), (176, 191, 192, 175), (175, 192, 193, 174), (174, 193, 194, 173), (173, 194, 195, 172), (172, 195, 196, 171), (171, 196, 197, 170), (170, 197, 198, 169), (169, 198, 138), (198, 199, 138), (197, 200, 199, 198), (196, 201, 200, 197), (195, 202, 201, 196), (194, 203, 202, 195), (193, 204, 203, 194), (192, 205, 204, 193), (191, 206, 205, 192), (190, 207, 206, 191), (189, 208, 207, 190), (188, 209, 208, 189), (187, 210, 209, 188), (186, 211, 210, 187), (185, 212, 211, 186), (184, 213, 212, 185), (32, 213, 184), (32, 214, 213), (213, 214, 215, 212), (212, 215, 216, 211), (211, 216, 217, 210), (210, 217, 218, 209), (209, 218, 219, 208), (208, 219, 220, 207), (207, 220, 221, 206), (206, 221, 222, 205), (205, 222, 223, 204), (204, 223, 224, 203), (203, 224, 225, 202), (202, 225, 226, 201), (201, 226, 227, 200), (200, 227, 228, 199), (199, 228, 138), (228, 0, 138), (0, 228, 227, 1), (226, 229, 1, 227), (225, 230, 229, 226), (224, 231, 230, 225), (223, 232, 231, 224), (222, 233, 232, 223), (221, 234, 233, 222), (220, 235, 234, 221), (219, 236, 235, 220), (218, 237, 236, 219), (217, 238, 237, 218), (216, 239, 238, 217), (215, 240, 239, 216), (214, 241, 240, 215), (32, 241, 214)])
me_sphere_001.materials.append(mat_matbluenomist)
me_sphere_001.use_remesh_preserve_volume = False
me_sphere_001.use_remesh_preserve_attributes = False
me_sphere_001.use_mirror_vertex_groups = False
me_sphere_001.update()

# ---- curves / text
cu_curvecircle = bpy.data.curves.new('CurveCircle', 'CURVE')
cu_curvecircle.dimensions = '2D'
_sp = cu_curvecircle.splines.new('BEZIER'); _sp.bezier_points.add(3)
_sp.bezier_points.foreach_set('co', [-2.755, 0.0, 0.0, 0.0, 2.755, 0.0, 2.755, 0.0, 0.0, 0.0, -2.755, 0.0])
_sp.bezier_points.foreach_set('handle_left', [-2.755, -1.521, 0.0, -1.521, 2.755, 0.0, 2.755, 1.521, 0.0, 1.521, -2.755, 0.0])
_sp.bezier_points.foreach_set('handle_right', [-2.755, 1.521, 0.0, 1.521, 2.755, 0.0, 2.755, -1.521, 0.0, -1.521, -2.755, 0.0])
for _p, _l, _r in zip(_sp.bezier_points, ['AUTO', 'AUTO', 'AUTO', 'AUTO'], ['AUTO', 'AUTO', 'AUTO', 'AUTO']): _p.handle_left_type = _l; _p.handle_right_type = _r
_sp.bezier_points.foreach_set('radius', [2.755, 2.755, 2.755, 2.755])
_sp.order_u = 0
_sp.order_v = 0
_sp.resolution_u = 1
_sp.resolution_v = 4
_sp.use_cyclic_u = True
cu_curvecircle.use_path_clamp = True
cu_curvecircle.use_deform_bounds = True
cu_curvecircle.use_radius = False
cu_curvecircle.bevel_resolution = 0
cu_curvecircle.resolution_u = 1
cu_curvecircle.fill_mode = 'BOTH'
cu_curvecircle.twist_mode = 'Z_UP'

# ---- objects
ob_camera = bpy.data.objects.new('Camera', cam_camera_001)
ob_cube = bpy.data.objects.new('Cube', me_cube_001)
ob_cube_001 = bpy.data.objects.new('Cube.001', me_cube_001)
ob_cube_002 = bpy.data.objects.new('Cube.002', me_cube_001)
ob_cube_003 = bpy.data.objects.new('Cube.003', me_cube_001)
ob_cube_004 = bpy.data.objects.new('Cube.004', me_cube_001)
ob_cube_005 = bpy.data.objects.new('Cube.005', me_cube_001)
ob_cube_006 = bpy.data.objects.new('Cube.006', me_cube_001)
ob_cube_007 = bpy.data.objects.new('Cube.007', me_cube_001)
ob_cube_008 = bpy.data.objects.new('Cube.008', me_cube_001)
ob_cube_009 = bpy.data.objects.new('Cube.009', me_cube_001)
ob_cube_010 = bpy.data.objects.new('Cube.010', me_cube_001)
ob_cube_011 = bpy.data.objects.new('Cube.011', me_cube_001)
ob_cube_012 = bpy.data.objects.new('Cube.012', me_cube_001)
ob_cube_013 = bpy.data.objects.new('Cube.013', me_cube_001)
ob_cube_014 = bpy.data.objects.new('Cube.014', me_cube_001)
ob_cube_015 = bpy.data.objects.new('Cube.015', me_cube_001)
ob_cube_016 = bpy.data.objects.new('Cube.016', me_cube_001)
ob_cube_017 = bpy.data.objects.new('Cube.017', me_cube_001)
ob_cube_018 = bpy.data.objects.new('Cube.018', me_cube_001)
ob_cube_019 = bpy.data.objects.new('Cube.019', me_cube_001)
ob_cube_020 = bpy.data.objects.new('Cube.020', me_cube_001)
ob_cube_021 = bpy.data.objects.new('Cube.021', me_cube_001)
ob_cube_022 = bpy.data.objects.new('Cube.022', me_cube_001)
ob_cube_023 = bpy.data.objects.new('Cube.023', me_cube_002)
ob_cube_024 = bpy.data.objects.new('Cube.024', me_cube_002)
ob_cube_025 = bpy.data.objects.new('Cube.025', me_cube_002)
ob_cube_027 = bpy.data.objects.new('Cube.027', me_cube_003)
ob_curve = bpy.data.objects.new('Curve', me_mesh_004)
ob_curve_008 = bpy.data.objects.new('Curve.008', me_mesh_004)
ob_curve_024 = bpy.data.objects.new('Curve.024', me_mesh_004)
ob_curve_032 = bpy.data.objects.new('Curve.032', me_mesh_004)
ob_curve_033 = bpy.data.objects.new('Curve.033', me_mesh_004)
ob_curve_034 = bpy.data.objects.new('Curve.034', me_mesh_004)
ob_curve_035 = bpy.data.objects.new('Curve.035', me_mesh_004)
ob_curve_036 = bpy.data.objects.new('Curve.036', me_mesh_004)
ob_curve_037 = bpy.data.objects.new('Curve.037', me_mesh_005)
ob_curve_038 = bpy.data.objects.new('Curve.038', me_mesh_005)
ob_curve_039 = bpy.data.objects.new('Curve.039', me_mesh_005)
ob_curve_040 = bpy.data.objects.new('Curve.040', me_mesh_005)
ob_curve_041 = bpy.data.objects.new('Curve.041', me_mesh_005)
ob_curve_042 = bpy.data.objects.new('Curve.042', me_mesh_005)
ob_curve_043 = bpy.data.objects.new('Curve.043', me_mesh_005)
ob_curve_044 = bpy.data.objects.new('Curve.044', me_mesh_005)
ob_curve_045 = bpy.data.objects.new('Curve.045', me_mesh_006)
ob_curve_046 = bpy.data.objects.new('Curve.046', me_mesh_006)
ob_curve_047 = bpy.data.objects.new('Curve.047', me_mesh_006)
ob_curve_048 = bpy.data.objects.new('Curve.048', me_mesh_006)
ob_curve_049 = bpy.data.objects.new('Curve.049', me_mesh_006)
ob_curve_050 = bpy.data.objects.new('Curve.050', me_mesh_006)
ob_curve_051 = bpy.data.objects.new('Curve.051', me_mesh_006)
ob_curve_052 = bpy.data.objects.new('Curve.052', me_mesh_006)
ob_curvecircle = bpy.data.objects.new('CurveCircle', cu_curvecircle)
ob_lamp = bpy.data.objects.new('Lamp', light_spot_001)
ob_plane = bpy.data.objects.new('Plane', me_plane)
ob_pole = bpy.data.objects.new('Pole', me_pole)
ob_pole_001 = bpy.data.objects.new('Pole.001', me_pole)
ob_pole_002 = bpy.data.objects.new('Pole.002', me_pole)
ob_pole_003 = bpy.data.objects.new('Pole.003', me_pole)
ob_pole_004 = bpy.data.objects.new('Pole.004', me_pole)
ob_pole_005 = bpy.data.objects.new('Pole.005', me_pole)
ob_pole_006 = bpy.data.objects.new('Pole.006', me_pole)
ob_pole_007 = bpy.data.objects.new('Pole.007', me_pole)
ob_pole_008 = bpy.data.objects.new('Pole.008', me_pole)
ob_sphere = bpy.data.objects.new('Sphere', me_sphere)
ob_sphere_001 = bpy.data.objects.new('Sphere.001', me_sphere_001)

# ---- transforms, parenting, visibility, modifiers, constraints
ob_camera.location = (-0.04914, -44.37, 5.344)
ob_camera.rotation_euler = (1.571, 0.0, 0.0)
ob_camera.lock_rotations_4d = False
ob_camera.empty_display_type = 'ARROWS'
ob_camera.color = (0.0, 0.0, 0.0, 0.0)
ob_camera.display_type = 'WIRE'
ob_camera.lineart.crease_threshold = 0.0
ob_cube.location = (-10.02, -37.54, 1.033)
ob_cube.rotation_euler = (1.571, -0.0, 1.571)
ob_cube.scale = (0.1905, 1.0, 0.1365)
ob_cube.lock_rotations_4d = False
ob_cube.empty_display_type = 'ARROWS'
ob_cube.lineart.crease_threshold = 0.0
ob_cube_001.location = (-10.02, -32.77, 1.033)
ob_cube_001.rotation_euler = (1.571, -0.0, 1.571)
ob_cube_001.scale = (0.1905, 1.0, 0.1365)
ob_cube_001.lock_rotations_4d = False
ob_cube_001.empty_display_type = 'ARROWS'
ob_cube_001.lineart.crease_threshold = 0.0
ob_cube_002.location = (-10.02, -27.99, 1.033)
ob_cube_002.rotation_euler = (1.571, -0.0, 1.571)
ob_cube_002.scale = (0.1905, 1.0, 0.1365)
ob_cube_002.lock_rotations_4d = False
ob_cube_002.empty_display_type = 'ARROWS'
ob_cube_002.lineart.crease_threshold = 0.0
ob_cube_003.location = (-10.02, -23.22, 1.033)
ob_cube_003.rotation_euler = (1.571, -0.0, 1.571)
ob_cube_003.scale = (0.1905, 1.0, 0.1365)
ob_cube_003.lock_rotations_4d = False
ob_cube_003.empty_display_type = 'ARROWS'
ob_cube_003.lineart.crease_threshold = 0.0
ob_cube_004.location = (-10.02, -18.45, 1.033)
ob_cube_004.rotation_euler = (1.571, -0.0, 1.571)
ob_cube_004.scale = (0.1905, 1.0, 0.1365)
ob_cube_004.lock_rotations_4d = False
ob_cube_004.empty_display_type = 'ARROWS'
ob_cube_004.lineart.crease_threshold = 0.0
ob_cube_005.location = (-12.29, -16.2, 1.033)
ob_cube_005.rotation_euler = (1.571, -0.0, 3.142)
ob_cube_005.scale = (0.1905, 1.0, 0.1365)
ob_cube_005.lock_rotations_4d = False
ob_cube_005.empty_display_type = 'ARROWS'
ob_cube_005.lineart.crease_threshold = 0.0
ob_cube_006.location = (-17.06, -16.2, 1.033)
ob_cube_006.rotation_euler = (1.571, -0.0, 3.142)
ob_cube_006.scale = (0.1905, 1.0, 0.1365)
ob_cube_006.lock_rotations_4d = False
ob_cube_006.empty_display_type = 'ARROWS'
ob_cube_006.lineart.crease_threshold = 0.0
ob_cube_007.location = (-21.83, -16.2, 1.033)
ob_cube_007.rotation_euler = (1.571, -0.0, 3.142)
ob_cube_007.scale = (0.1905, 1.0, 0.1365)
ob_cube_007.lock_rotations_4d = False
ob_cube_007.empty_display_type = 'ARROWS'
ob_cube_007.lineart.crease_threshold = 0.0
ob_cube_008.location = (-24.07, -13.93, 1.033)
ob_cube_008.rotation_euler = (1.571, -0.0, 1.571)
ob_cube_008.scale = (0.1905, 1.0, 0.1365)
ob_cube_008.lock_rotations_4d = False
ob_cube_008.empty_display_type = 'ARROWS'
ob_cube_008.lineart.crease_threshold = 0.0
ob_cube_009.location = (-24.07, -9.146, 1.033)
ob_cube_009.rotation_euler = (1.571, -0.0, 1.571)
ob_cube_009.scale = (0.1905, 1.0, 0.1365)
ob_cube_009.lock_rotations_4d = False
ob_cube_009.empty_display_type = 'ARROWS'
ob_cube_009.lineart.crease_threshold = 0.0
ob_cube_010.location = (-24.07, -4.377, 1.033)
ob_cube_010.rotation_euler = (1.571, -0.0, 1.571)
ob_cube_010.scale = (0.1905, 1.0, 0.1365)
ob_cube_010.lock_rotations_4d = False
ob_cube_010.empty_display_type = 'ARROWS'
ob_cube_010.lineart.crease_threshold = 0.0
ob_cube_011.location = (-21.84, -2.118, 1.033)
ob_cube_011.rotation_euler = (1.571, -0.0, 0.0)
ob_cube_011.scale = (0.1905, 1.0, 0.1365)
ob_cube_011.lock_rotations_4d = False
ob_cube_011.empty_display_type = 'ARROWS'
ob_cube_011.lineart.crease_threshold = 0.0
ob_cube_012.location = (-17.06, -2.118, 1.033)
ob_cube_012.rotation_euler = (1.571, -0.0, 0.0)
ob_cube_012.scale = (0.1905, 1.0, 0.1365)
ob_cube_012.lock_rotations_4d = False
ob_cube_012.empty_display_type = 'ARROWS'
ob_cube_012.lineart.crease_threshold = 0.0
ob_cube_013.location = (-12.29, -2.118, 1.033)
ob_cube_013.rotation_euler = (1.571, -0.0, 0.0)
ob_cube_013.scale = (0.1905, 1.0, 0.1365)
ob_cube_013.lock_rotations_4d = False
ob_cube_013.empty_display_type = 'ARROWS'
ob_cube_013.lineart.crease_threshold = 0.0
ob_cube_014.location = (-10.06, 0.1375, 1.033)
ob_cube_014.rotation_euler = (1.571, -0.0, 1.571)
ob_cube_014.scale = (0.1905, 1.0, 0.1365)
ob_cube_014.lock_rotations_4d = False
ob_cube_014.empty_display_type = 'ARROWS'
ob_cube_014.lineart.crease_threshold = 0.0
ob_cube_015.location = (-10.06, 4.918, 1.033)
ob_cube_015.rotation_euler = (1.571, -0.0, 1.571)
ob_cube_015.scale = (0.1905, 1.0, 0.1365)
ob_cube_015.lock_rotations_4d = False
ob_cube_015.empty_display_type = 'ARROWS'
ob_cube_015.lineart.crease_threshold = 0.0
ob_cube_016.location = (-10.06, 9.658, 1.033)
ob_cube_016.rotation_euler = (1.571, -0.0, 1.571)
ob_cube_016.scale = (0.1905, 1.0, 0.1365)
ob_cube_016.lock_rotations_4d = False
ob_cube_016.empty_display_type = 'ARROWS'
ob_cube_016.lineart.crease_threshold = 0.0
ob_cube_017.location = (-10.06, 14.42, 1.033)
ob_cube_017.rotation_euler = (1.571, -0.0, 1.571)
ob_cube_017.scale = (0.1905, 1.0, 0.1365)
ob_cube_017.lock_rotations_4d = False
ob_cube_017.empty_display_type = 'ARROWS'
ob_cube_017.lineart.crease_threshold = 0.0
ob_cube_018.location = (-10.06, 19.18, 1.033)
ob_cube_018.rotation_euler = (1.571, -0.0, 1.571)
ob_cube_018.scale = (0.1905, 1.0, 0.1365)
ob_cube_018.lock_rotations_4d = False
ob_cube_018.empty_display_type = 'ARROWS'
ob_cube_018.lineart.crease_threshold = 0.0
ob_cube_019.location = (-10.06, 23.96, 1.033)
ob_cube_019.rotation_euler = (1.571, -0.0, 1.571)
ob_cube_019.scale = (0.1905, 1.0, 0.1365)
ob_cube_019.lock_rotations_4d = False
ob_cube_019.empty_display_type = 'ARROWS'
ob_cube_019.lineart.crease_threshold = 0.0
ob_cube_020.location = (-10.06, 28.74, 1.033)
ob_cube_020.rotation_euler = (1.571, -0.0, 1.571)
ob_cube_020.scale = (0.1905, 1.0, 0.1365)
ob_cube_020.lock_rotations_4d = False
ob_cube_020.empty_display_type = 'ARROWS'
ob_cube_020.lineart.crease_threshold = 0.0
ob_cube_021.location = (-10.06, 33.5, 1.033)
ob_cube_021.rotation_euler = (1.571, -0.0, 1.571)
ob_cube_021.scale = (0.1905, 1.0, 0.1365)
ob_cube_021.lock_rotations_4d = False
ob_cube_021.empty_display_type = 'ARROWS'
ob_cube_021.lineart.crease_threshold = 0.0
ob_cube_022.location = (-10.06, 38.24, 1.033)
ob_cube_022.rotation_euler = (1.571, -0.0, 1.571)
ob_cube_022.scale = (0.1905, 1.0, 0.1365)
ob_cube_022.lock_rotations_4d = False
ob_cube_022.empty_display_type = 'ARROWS'
ob_cube_022.lineart.crease_threshold = 0.0
ob_cube_023.location = (0.06847, 9.437, 8.221)
ob_cube_023.lock_rotations_4d = False
ob_cube_023.empty_display_type = 'ARROWS'
ob_cube_023.lineart.crease_threshold = 0.0
ob_cube_024.location = (3.764, 9.437, 8.221)
ob_cube_024.lock_rotations_4d = False
ob_cube_024.empty_display_type = 'ARROWS'
ob_cube_024.lineart.crease_threshold = 0.0
ob_cube_025.location = (-3.799, 9.437, 8.221)
ob_cube_025.lock_rotations_4d = False
ob_cube_025.empty_display_type = 'ARROWS'
ob_cube_025.lineart.crease_threshold = 0.0
ob_cube_027.location = (0.01699, 19.83, 14.65)
ob_cube_027.lock_rotations_4d = False
ob_cube_027.empty_display_type = 'ARROWS'
ob_cube_027.lineart.crease_threshold = 0.0
ob_curve.location = (11.65, -35.1, 7.352)
ob_curve.rotation_euler = (1.571, -0.0, 1.571)
ob_curve.scale = (5.066, 5.066, 5.066)
ob_curve.lock_rotations_4d = False
ob_curve.empty_display_type = 'ARROWS'
ob_curve.lineart.crease_threshold = 0.0
ob_curve_008.location = (11.65, -25.04, 7.352)
ob_curve_008.rotation_euler = (1.571, -0.0, 1.571)
ob_curve_008.scale = (5.066, 5.066, 5.066)
ob_curve_008.lock_rotations_4d = False
ob_curve_008.empty_display_type = 'ARROWS'
ob_curve_008.lineart.crease_threshold = 0.0
ob_curve_024.location = (11.65, -14.91, 7.352)
ob_curve_024.rotation_euler = (1.571, -0.0, 1.571)
ob_curve_024.scale = (5.066, 5.066, 5.066)
ob_curve_024.lock_rotations_4d = False
ob_curve_024.empty_display_type = 'ARROWS'
ob_curve_024.lineart.crease_threshold = 0.0
ob_curve_032.location = (11.65, -4.785, 7.352)
ob_curve_032.rotation_euler = (1.571, -0.0, 1.571)
ob_curve_032.scale = (5.066, 5.066, 5.066)
ob_curve_032.lock_rotations_4d = False
ob_curve_032.empty_display_type = 'ARROWS'
ob_curve_032.lineart.crease_threshold = 0.0
ob_curve_033.location = (11.65, 5.32, 7.352)
ob_curve_033.rotation_euler = (1.571, -0.0, 1.571)
ob_curve_033.scale = (5.066, 5.066, 5.066)
ob_curve_033.lock_rotations_4d = False
ob_curve_033.empty_display_type = 'ARROWS'
ob_curve_033.lineart.crease_threshold = 0.0
ob_curve_034.location = (11.65, 15.47, 7.352)
ob_curve_034.rotation_euler = (1.571, -0.0, 1.571)
ob_curve_034.scale = (5.066, 5.066, 5.066)
ob_curve_034.lock_rotations_4d = False
ob_curve_034.empty_display_type = 'ARROWS'
ob_curve_034.lineart.crease_threshold = 0.0
ob_curve_035.location = (11.65, 25.6, 7.352)
ob_curve_035.rotation_euler = (1.571, -0.0, 1.571)
ob_curve_035.scale = (5.066, 5.066, 5.066)
ob_curve_035.lock_rotations_4d = False
ob_curve_035.empty_display_type = 'ARROWS'
ob_curve_035.lineart.crease_threshold = 0.0
ob_curve_036.location = (11.65, 35.71, 7.352)
ob_curve_036.rotation_euler = (1.571, -0.0, 1.571)
ob_curve_036.scale = (5.066, 5.066, 5.066)
ob_curve_036.lock_rotations_4d = False
ob_curve_036.empty_display_type = 'ARROWS'
ob_curve_036.lineart.crease_threshold = 0.0
ob_curve_037.location = (12.83, -35.61, 7.33)
ob_curve_037.rotation_euler = (1.571, -0.0, 1.571)
ob_curve_037.scale = (4.527, 4.527, 4.527)
ob_curve_037.lock_rotations_4d = False
ob_curve_037.empty_display_type = 'ARROWS'
ob_curve_037.lineart.crease_threshold = 0.0
ob_curve_038.location = (12.83, -25.58, 7.33)
ob_curve_038.rotation_euler = (1.571, -0.0, 1.571)
ob_curve_038.scale = (4.527, 4.527, 4.527)
ob_curve_038.lock_rotations_4d = False
ob_curve_038.empty_display_type = 'ARROWS'
ob_curve_038.lineart.crease_threshold = 0.0
ob_curve_039.location = (12.83, -15.4, 7.33)
ob_curve_039.rotation_euler = (1.571, -0.0, 1.571)
ob_curve_039.scale = (4.527, 4.527, 4.527)
ob_curve_039.lock_rotations_4d = False
ob_curve_039.empty_display_type = 'ARROWS'
ob_curve_039.lineart.crease_threshold = 0.0
ob_curve_040.location = (12.83, -5.324, 7.33)
ob_curve_040.rotation_euler = (1.571, -0.0, 1.571)
ob_curve_040.scale = (4.527, 4.527, 4.527)
ob_curve_040.lock_rotations_4d = False
ob_curve_040.empty_display_type = 'ARROWS'
ob_curve_040.lineart.crease_threshold = 0.0
ob_curve_041.location = (12.83, 4.811, 7.33)
ob_curve_041.rotation_euler = (1.571, -0.0, 1.571)
ob_curve_041.scale = (4.527, 4.527, 4.527)
ob_curve_041.lock_rotations_4d = False
ob_curve_041.empty_display_type = 'ARROWS'
ob_curve_041.lineart.crease_threshold = 0.0
ob_curve_042.location = (12.83, 14.97, 7.33)
ob_curve_042.rotation_euler = (1.571, -0.0, 1.571)
ob_curve_042.scale = (4.527, 4.527, 4.527)
ob_curve_042.lock_rotations_4d = False
ob_curve_042.empty_display_type = 'ARROWS'
ob_curve_042.lineart.crease_threshold = 0.0
ob_curve_043.location = (12.83, 25.1, 7.33)
ob_curve_043.rotation_euler = (1.571, -0.0, 1.571)
ob_curve_043.scale = (4.527, 4.527, 4.527)
ob_curve_043.lock_rotations_4d = False
ob_curve_043.empty_display_type = 'ARROWS'
ob_curve_043.lineart.crease_threshold = 0.0
ob_curve_044.location = (12.83, 35.18, 7.33)
ob_curve_044.rotation_euler = (1.571, -0.0, 1.571)
ob_curve_044.scale = (4.527, 4.527, 4.527)
ob_curve_044.lock_rotations_4d = False
ob_curve_044.empty_display_type = 'ARROWS'
ob_curve_044.lineart.crease_threshold = 0.0
ob_curve_045.location = (9.986, -35.24, 7.359)
ob_curve_045.rotation_euler = (1.571, -0.0, 1.571)
ob_curve_045.scale = (4.809, 4.809, 4.809)
ob_curve_045.lock_rotations_4d = False
ob_curve_045.empty_display_type = 'ARROWS'
ob_curve_045.lineart.crease_threshold = 0.0
ob_curve_046.location = (9.986, -25.16, 7.359)
ob_curve_046.rotation_euler = (1.571, -0.0, 1.571)
ob_curve_046.scale = (4.809, 4.809, 4.809)
ob_curve_046.lock_rotations_4d = False
ob_curve_046.empty_display_type = 'ARROWS'
ob_curve_046.lineart.crease_threshold = 0.0
ob_curve_047.location = (9.986, -15.07, 7.359)
ob_curve_047.rotation_euler = (1.571, -0.0, 1.571)
ob_curve_047.scale = (4.809, 4.809, 4.809)
ob_curve_047.lock_rotations_4d = False
ob_curve_047.empty_display_type = 'ARROWS'
ob_curve_047.lineart.crease_threshold = 0.0
ob_curve_048.location = (9.986, -4.874, 7.359)
ob_curve_048.rotation_euler = (1.571, -0.0, 1.571)
ob_curve_048.scale = (4.809, 4.809, 4.809)
ob_curve_048.lock_rotations_4d = False
ob_curve_048.empty_display_type = 'ARROWS'
ob_curve_048.lineart.crease_threshold = 0.0
ob_curve_049.location = (9.986, 5.173, 7.359)
ob_curve_049.rotation_euler = (1.571, -0.0, 1.571)
ob_curve_049.scale = (4.809, 4.809, 4.809)
ob_curve_049.lock_rotations_4d = False
ob_curve_049.empty_display_type = 'ARROWS'
ob_curve_049.lineart.crease_threshold = 0.0
ob_curve_050.location = (9.986, 15.38, 7.359)
ob_curve_050.rotation_euler = (1.571, -0.0, 1.571)
ob_curve_050.scale = (4.809, 4.809, 4.809)
ob_curve_050.lock_rotations_4d = False
ob_curve_050.empty_display_type = 'ARROWS'
ob_curve_050.lineart.crease_threshold = 0.0
ob_curve_051.location = (9.986, 25.5, 7.359)
ob_curve_051.rotation_euler = (1.571, -0.0, 1.571)
ob_curve_051.scale = (4.809, 4.809, 4.809)
ob_curve_051.lock_rotations_4d = False
ob_curve_051.empty_display_type = 'ARROWS'
ob_curve_051.lineart.crease_threshold = 0.0
ob_curve_052.location = (9.986, 35.55, 7.359)
ob_curve_052.rotation_euler = (1.571, -0.0, 1.571)
ob_curve_052.scale = (4.809, 4.809, 4.809)
ob_curve_052.lock_rotations_4d = False
ob_curve_052.empty_display_type = 'ARROWS'
ob_curve_052.lineart.crease_threshold = 0.0
ob_curvecircle.location = (15.64, -35.33, 0.0)
ob_curvecircle.scale = (0.001621, 0.001621, 0.001621)
ob_curvecircle.lock_rotations_4d = False
ob_curvecircle.empty_display_type = 'ARROWS'
ob_curvecircle.lineart.crease_threshold = 0.0
ob_lamp.location = (4.076, 1.005, 5.904)
ob_lamp.rotation_euler = (0.6503, 0.05522, 1.866)
ob_lamp.lock_rotations_4d = False
ob_lamp.empty_display_type = 'ARROWS'
ob_lamp.color = (0.0, 0.0, 0.0, 0.0)
ob_lamp.lineart.crease_threshold = 0.0
ob_plane.location = (0.0, 0.0, 0.0)
ob_plane.lock_rotations_4d = False
ob_plane.empty_display_type = 'ARROWS'
ob_plane.lineart.crease_threshold = 0.0
ob_pole.location = (11.39, 0.2631, 7.409)
ob_pole.lock_rotations_4d = False
ob_pole.empty_display_type = 'ARROWS'
ob_pole.lineart.crease_threshold = 0.0
ob_pole_001.location = (11.39, 10.41, 7.409)
ob_pole_001.lock_rotations_4d = False
ob_pole_001.empty_display_type = 'ARROWS'
ob_pole_001.lineart.crease_threshold = 0.0
ob_pole_002.location = (11.39, 20.55, 7.409)
ob_pole_002.lock_rotations_4d = False
ob_pole_002.empty_display_type = 'ARROWS'
ob_pole_002.lineart.crease_threshold = 0.0
ob_pole_003.location = (11.39, 30.64, 7.409)
ob_pole_003.lock_rotations_4d = False
ob_pole_003.empty_display_type = 'ARROWS'
ob_pole_003.lineart.crease_threshold = 0.0
ob_pole_004.location = (11.39, -9.85, 7.409)
ob_pole_004.lock_rotations_4d = False
ob_pole_004.empty_display_type = 'ARROWS'
ob_pole_004.lineart.crease_threshold = 0.0
ob_pole_005.location = (11.39, -20.0, 7.409)
ob_pole_005.lock_rotations_4d = False
ob_pole_005.empty_display_type = 'ARROWS'
ob_pole_005.lineart.crease_threshold = 0.0
ob_pole_006.location = (11.39, -30.06, 7.409)
ob_pole_006.lock_rotations_4d = False
ob_pole_006.empty_display_type = 'ARROWS'
ob_pole_006.lineart.crease_threshold = 0.0
ob_pole_007.location = (11.39, -40.16, 7.409)
ob_pole_007.lock_rotations_4d = False
ob_pole_007.empty_display_type = 'ARROWS'
ob_pole_007.lineart.crease_threshold = 0.0
ob_pole_008.location = (11.39, 40.72, 7.409)
ob_pole_008.lock_rotations_4d = False
ob_pole_008.empty_display_type = 'ARROWS'
ob_pole_008.lineart.crease_threshold = 0.0
ob_sphere.location = (-3.712, 19.83, 12.39)
ob_sphere.lock_rotations_4d = False
ob_sphere.empty_display_type = 'ARROWS'
ob_sphere.lineart.crease_threshold = 0.0
ob_sphere_001.location = (4.086, 19.83, 12.39)
ob_sphere_001.lock_rotations_4d = False
ob_sphere_001.empty_display_type = 'ARROWS'
ob_sphere_001.lineart.crease_threshold = 0.0

# ---- collection membership
col_collection_1.objects.link(ob_camera)
col_collection_1.objects.link(ob_cube)
col_collection_1.objects.link(ob_cube_001)
col_collection_1.objects.link(ob_cube_002)
col_collection_1.objects.link(ob_cube_003)
col_collection_1.objects.link(ob_cube_004)
col_collection_1.objects.link(ob_cube_005)
col_collection_1.objects.link(ob_cube_006)
col_collection_1.objects.link(ob_cube_007)
col_collection_1.objects.link(ob_cube_008)
col_collection_1.objects.link(ob_cube_009)
col_collection_1.objects.link(ob_cube_010)
col_collection_1.objects.link(ob_cube_011)
col_collection_1.objects.link(ob_cube_012)
col_collection_1.objects.link(ob_cube_013)
col_collection_1.objects.link(ob_cube_014)
col_collection_1.objects.link(ob_cube_015)
col_collection_1.objects.link(ob_cube_016)
col_collection_1.objects.link(ob_cube_017)
col_collection_1.objects.link(ob_cube_018)
col_collection_1.objects.link(ob_cube_019)
col_collection_1.objects.link(ob_cube_020)
col_collection_1.objects.link(ob_cube_021)
col_collection_1.objects.link(ob_cube_022)
col_collection_1.objects.link(ob_cube_023)
col_collection_1.objects.link(ob_cube_024)
col_collection_1.objects.link(ob_cube_025)
col_collection_1.objects.link(ob_cube_027)
col_collection_1.objects.link(ob_curve)
col_collection_1.objects.link(ob_curve_008)
col_collection_1.objects.link(ob_curve_024)
col_collection_1.objects.link(ob_curve_032)
col_collection_1.objects.link(ob_curve_033)
col_collection_1.objects.link(ob_curve_034)
col_collection_1.objects.link(ob_curve_035)
col_collection_1.objects.link(ob_curve_036)
col_collection_1.objects.link(ob_curve_037)
col_collection_1.objects.link(ob_curve_038)
col_collection_1.objects.link(ob_curve_039)
col_collection_1.objects.link(ob_curve_040)
col_collection_1.objects.link(ob_curve_041)
col_collection_1.objects.link(ob_curve_042)
col_collection_1.objects.link(ob_curve_043)
col_collection_1.objects.link(ob_curve_044)
col_collection_1.objects.link(ob_curve_045)
col_collection_1.objects.link(ob_curve_046)
col_collection_1.objects.link(ob_curve_047)
col_collection_1.objects.link(ob_curve_048)
col_collection_1.objects.link(ob_curve_049)
col_collection_1.objects.link(ob_curve_050)
col_collection_1.objects.link(ob_curve_051)
col_collection_1.objects.link(ob_curve_052)
col_collection_1.objects.link(ob_curvecircle)
col_collection_1.objects.link(ob_lamp)
col_collection_1.objects.link(ob_plane)
col_collection_1.objects.link(ob_pole)
col_collection_1.objects.link(ob_pole_001)
col_collection_1.objects.link(ob_pole_002)
col_collection_1.objects.link(ob_pole_003)
col_collection_1.objects.link(ob_pole_004)
col_collection_1.objects.link(ob_pole_005)
col_collection_1.objects.link(ob_pole_006)
col_collection_1.objects.link(ob_pole_007)
col_collection_1.objects.link(ob_pole_008)
col_collection_1.objects.link(ob_sphere)
col_collection_1.objects.link(ob_sphere_001)

# ---- scene / render settings (as saved in the file)
scene.frame_start = 1; scene.frame_end = 250; scene.frame_set(1)
scene.render.engine = 'BLENDER_EEVEE_NEXT'
scene.render.image_settings.color_mode = 'RGB'
scene.render.image_settings.compression = 90
scene.render.resolution_x = 800
scene.render.resolution_y = 600
scene.render.pixel_aspect_x = 100.0
scene.render.pixel_aspect_y = 100.0
scene.render.dither_intensity = 0.0
scene.render.bake_margin = 2
scene.render.bake_bias = 0.0
scene.cycles.use_denoising = False
scene.cycles.samples = 10
scene.cycles.sampling_pattern = 'TABULATED_SOBOL'
scene.cycles.light_sampling_threshold = 0.0
scene.cycles.use_adaptive_sampling = False
scene.cycles.use_light_tree = False
scene.cycles.blur_glossy = 0.0
scene.cycles.volume_bounces = 1
scene.cycles.pixel_filter_type = 'GAUSSIAN'
scene.cycles.sample_clamp_indirect = 0.0
scene.view_settings.view_transform = 'Standard'
bpy.context.view_layer.update()

# ---- added for rendering (the .blend has no active camera): camera
cam_auto = bpy.data.cameras.new('AutoCamera')
cam_auto.lens = 50.0
cam_auto.sensor_width = 36.0
cam_auto.clip_end = 2543.46
ob_auto_camera = bpy.data.objects.new('AutoCamera', cam_auto)
scene.collection.objects.link(ob_auto_camera)
ob_auto_camera.location = (144.927, -173.912, 128.442)
ob_auto_camera.rotation_euler = (1.09748, -7.21219e-08, 0.694738)
scene.camera = ob_auto_camera
bpy.context.view_layer.update()
